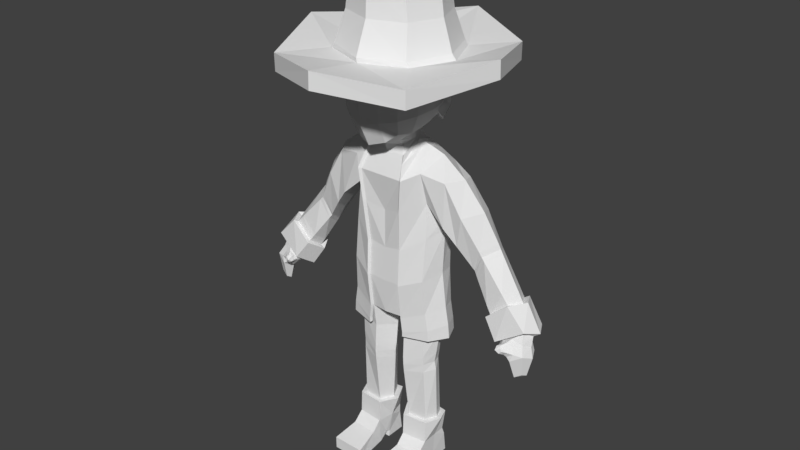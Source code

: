 # Source: tutoralman.blend  (saved by Blender 2.77.0; exported with 4.5.12 LTS)
import bpy
from mathutils import Matrix  # noqa: F401  (used for matrix-valued properties, if any)

bpy.ops.wm.read_factory_settings(use_empty=True)
scene = bpy.context.scene
scene.name = 'Scene'

# ---- collections
col_collection_1 = bpy.data.collections.new('Collection 1'); scene.collection.children.link(col_collection_1)

# ---- world
world_world = bpy.data.worlds.new('World'); scene.world = world_world
world_world.color = (0.05088, 0.05088, 0.05088)
world_world.use_sun_shadow = False
world_world.sun_shadow_jitter_overblur = 0.0
world_world.cycles.sampling_method = 'MANUAL'

# ---- meshes
me_cube_001 = bpy.data.meshes.new('Cube.001')
me_cube_001.from_pydata([(0.5057, 1.255, 12.98), (1.197, 0.54, 12.98), (1.212, -0.6626, 13.08), (0.5204, -1.492, 13.15), (0.5349, -0.6229, 13.79), (0.5202, 0.6434, 13.69), (0.5434, 1.211, 12.4), (1.294, -0.03257, 13.04), (1.276, -0.7228, 12.44), (1.449, 0.3817, 12.4), (0.5301, -1.626, 12.88), (0.5688, 0.003224, 13.78), (0.4717, 1.12, 13.45), (0.9313, 0.9906, 12.94), (0.9494, 0.58, 13.45), (0.9712, -0.5955, 13.56), (0.9531, -1.199, 13.12), (0.4937, -1.15, 13.61), (1.451, -0.05454, 12.42), (0.9971, 0.9462, 12.4), (1.034, -0.005722, 13.54), (1.063, -1.308, 12.55), (0.8227, -1.0, 13.46), (0.7985, 0.9249, 13.3), (0.5434, 1.211, 12.4), (1.409, 0.513, 12.25), (0.9971, 0.9462, 12.4), (0.5434, 1.186, 11.82), (1.386, 0.4877, 11.83), (0.9971, 0.9209, 11.82), (0.476, 1.051, 11.13), (1.246, 0.353, 11.43), (0.8623, 0.7862, 11.18), (-0.5047, 1.255, 12.98), (-1.196, 0.54, 12.98), (-1.211, -0.6626, 13.08), (-0.5193, -1.492, 13.15), (-0.5338, -0.6229, 13.79), (-0.5192, 0.6434, 13.69), (0.0005431, 1.426, 13.05), (-0.5423, 1.211, 12.4), (-1.293, -0.03257, 13.04), (-1.275, -0.7228, 12.44), (-1.448, 0.3817, 12.4), (0.0005431, -1.663, 13.19), (-0.4546, -1.626, 12.63), (-0.5677, 0.003224, 13.78), (0.0005431, 0.7186, 13.83), (0.0005431, -0.6976, 13.88), (-0.4707, 1.12, 13.45), (-0.9302, 0.9906, 12.94), (-0.9483, 0.58, 13.45), (-0.9701, -0.5955, 13.56), (-0.952, -1.199, 13.12), (-0.4926, -1.15, 13.61), (0.0005431, 1.393, 12.4), (-1.45, -0.05454, 12.42), (0.007311, -1.81, 12.65), (0.0005431, 0.003223, 13.9), (0.0005431, 1.257, 13.57), (-0.996, 0.9462, 12.4), (-1.033, -0.005722, 13.54), (-1.035, -1.308, 12.59), (0.0005431, -1.286, 13.68), (-0.8216, -1.0, 13.46), (-0.7974, 0.9249, 13.3), (-0.5423, 1.211, 12.4), (-1.408, 0.513, 12.25), (0.0005431, 1.393, 12.4), (-0.996, 0.9462, 12.4), (-0.5423, 1.186, 11.82), (-1.385, 0.4877, 11.83), (0.0005431, 1.367, 11.82), (-0.996, 0.9209, 11.82), (-0.4749, 1.051, 11.13), (-1.245, 0.353, 11.43), (0.0005431, 1.233, 11.25), (-0.8613, 0.7862, 11.18), (0.7185, 1.123, 12.96), (0.7367, -1.346, 13.13), (0.753, -0.6092, 13.68), (0.7348, 0.6117, 13.57), (0.7702, 1.079, 12.4), (0.8797, -1.467, 12.6), (0.8015, -0.001249, 13.66), (0.6351, 1.022, 13.37), (0.6582, -1.075, 13.54), (0.7702, 1.079, 12.4), (0.7702, 1.054, 11.82), (0.6692, 0.9188, 11.16), (-0.7174, 1.123, 12.96), (-0.7356, -1.346, 13.13), (-0.7519, -0.6092, 13.68), (-0.7337, 0.6117, 13.57), (-0.7691, 1.079, 12.4), (-0.7737, -1.467, 12.72), (-0.8004, -0.001249, 13.66), (-0.634, 1.022, 13.37), (-0.6571, -1.075, 13.54), (-0.7691, 1.079, 12.4), (-0.7691, 1.054, 11.82), (-0.6681, 0.9188, 11.16), (-0.2521, 1.34, 13.01), (-0.2594, -1.578, 13.17), (-0.2666, -0.6603, 13.84), (-0.2593, 0.681, 13.76), (-0.2709, 1.302, 12.4), (-0.1678, -1.718, 12.82), (-0.2836, 0.003224, 13.84), (-0.2351, 1.188, 13.51), (-0.246, -1.218, 13.65), (-0.2709, 1.302, 12.4), (-0.2709, 1.277, 11.82), (-0.2372, 1.142, 11.19), (1.082, -0.9311, 13.1), (0.5143, -0.8863, 13.7), (1.139, -1.015, 12.45), (0.0005431, -0.9917, 13.78), (0.897, -0.7978, 13.51), (-1.081, -0.9311, 13.1), (-0.5132, -0.8863, 13.7), (-1.138, -1.015, 12.45), (-0.8959, -0.7978, 13.51), (0.7056, -0.8421, 13.61), (-0.7045, -0.8421, 13.61), (-0.2563, -0.939, 13.74), (0.9818, -0.5385, 12.54), (1.115, 0.3159, 12.51), (0.4047, -1.237, 12.87), (1.117, -0.02159, 12.52), (0.8172, -0.991, 12.62), (1.084, 0.4174, 12.39), (1.067, 0.3979, 12.06), (0.3628, 0.8339, 11.53), (0.9581, 0.2936, 11.76), (0.6617, 0.6287, 11.56), (-0.9917, -0.5385, 12.54), (-1.125, 0.3159, 12.51), (-0.357, -1.237, 12.68), (-1.127, -0.02159, 12.52), (0.0002606, -1.38, 12.7), (-0.8062, -0.991, 12.65), (-1.094, 0.4174, 12.39), (-1.077, 0.3979, 12.06), (-0.3728, 0.8339, 11.53), (-0.9681, 0.2936, 11.76), (-0.004975, 0.9741, 11.62), (-0.6716, 0.6287, 11.56), (0.6751, -1.114, 12.66), (0.5122, 0.7313, 11.54), (-0.6039, -1.114, 12.76), (-0.5222, 0.7313, 11.54), (-0.1352, -1.308, 12.83), (-0.1889, 0.904, 11.57), (0.8759, -0.7648, 12.55), (-0.8859, -0.7648, 12.55), (0.0, 3.536, 13.12), (0.0, -3.55, 13.03), (2.256, -2.505, 12.75), (3.302, -0.003348, 13.1), (2.26, 2.497, 12.75), (0.0, 3.538, 13.63), (0.0, -3.537, 13.55), (2.261, -2.51, 13.28), (3.288, -0.003348, 13.63), (2.258, 2.505, 13.28), (0.0, 1.755, 13.29), (0.0, -1.754, 13.29), (1.356, -1.232, 13.3), (1.901, -0.003348, 13.3), (1.354, 1.229, 13.3), (0.0, 1.123, 15.61), (0.0, -1.13, 15.61), (0.7984, -0.8018, 15.62), (1.129, -0.003348, 15.62), (0.7984, 0.7951, 15.62), (0.0, 1.763, 13.43), (1.245, 1.255, 13.44), (1.245, -1.262, 13.44), (1.762, -0.003348, 13.46), (0.0, -1.77, 13.43), (0.0, 1.32, 15.33), (0.9396, 0.9387, 15.34), (0.9396, -0.9454, 15.34), (1.33, -0.003348, 15.34), (0.0, -1.326, 15.33), (0.0, 0.8552, 15.71), (0.0, -0.8619, 15.71), (0.6072, -0.6106, 15.71), (0.8588, -0.003348, 15.71), (0.6072, 0.6039, 15.71), (0.0, 0.4365, 15.8), (0.0, -0.4432, 15.8), (0.311, -0.3144, 15.8), (0.4398, -0.003348, 15.8), (0.311, 0.3077, 15.8), (1.076, 1.06, 12.83), (1.4, -0.003348, 13.04), (0.0, -1.52, 13.01), (0.0, 1.509, 12.84), (1.071, -1.072, 12.83), (0.0, 1.042, 14.18), (0.0, -1.051, 14.18), (0.7141, -0.7413, 14.17), (1.011, -0.003348, 14.17), (0.7148, 0.7334, 14.17), (1.47, -0.003348, 14.37), (0.0, -1.384, 14.37), (0.0, 1.377, 14.37), (1.064, 0.9782, 14.37), (1.064, -0.9849, 14.37), (0.4981, 1.241, 12.98), (0.4981, 1.124, 11.85), (1.18, 0.5363, 12.98), (1.194, -0.6493, 13.09), (1.166, -0.6607, 11.77), (1.166, 0.4855, 11.88), (0.5125, -1.467, 13.16), (0.4981, -1.5, 11.64), (0.4981, 0.5446, 11.16), (0.4981, -0.6436, 10.89), (0.5268, -0.6101, 13.78), (0.5124, 0.6383, 13.69), (0.0, 1.41, 13.06), (0.5351, 1.198, 12.41), (0.0, 1.259, 11.78), (1.275, -0.02813, 13.05), (1.258, -0.7086, 12.46), (1.25, -0.04421, 11.83), (1.254, 0.5097, 12.42), (0.0, -1.636, 13.2), (0.0, -1.68, 11.56), (0.5388, -1.599, 12.48), (0.0, 0.616, 10.98), (0.5351, -0.02094, 11.05), (0.0, -0.728, 10.72), (0.5602, 0.007151, 13.78), (0.0, 0.7124, 13.82), (0.0, -0.6838, 13.88), (0.4645, 1.108, 13.45), (0.9176, 0.9806, 12.95), (0.914, 0.8925, 11.89), (0.461, 0.9102, 11.4), (0.9354, 0.5758, 13.45), (0.9569, -0.5831, 13.56), (0.939, -1.179, 13.12), (0.914, -1.201, 11.71), (0.914, -0.6057, 11.19), (0.914, 0.487, 11.43), (0.4862, -1.13, 13.61), (0.461, -1.179, 10.99), (0.0, 1.377, 12.41), (1.347, -0.04979, 12.43), (0.0, -1.781, 12.47), (0.0, 0.00715, 13.89), (0.0, 1.243, 13.57), (0.9824, 0.9368, 12.41), (0.0, 1.002, 11.26), (1.019, -0.001669, 13.54), (0.9878, -1.285, 12.48), (0.9815, -0.03029, 11.33), (0.0, -1.264, 13.68), (0.0, -1.33, 10.85), (0.7771, -1.015, 11.25), (0.8106, -0.982, 13.46), (0.7771, 0.7937, 11.55), (0.7866, 0.9158, 13.3), (1.348, 0.5864, 5.611), (0.0, -0.6664, 5.281), (1.197, -0.2136, 1.596), (1.24, 0.4578, 1.596), (0.5927, -0.2737, 1.596), (0.5839, 0.5574, 1.596), (0.5466, 0.5332, 3.548), (0.5551, -0.5146, 3.549), (1.148, -0.3002, 3.662), (1.233, 0.3328, 3.678), (0.5414, -0.4811, 4.499), (1.287, 0.4283, 4.793), (0.5319, 0.6654, 4.495), (1.193, -0.2941, 4.756), (1.545, 0.1153, 5.688), (0.0, 0.168, 5.155), (0.1637, 0.1669, 5.091), (1.349, 0.1592, 1.596), (0.3656, 0.1346, 1.596), (1.321, 0.039, 3.697), (0.1824, 0.002031, 3.5), (0.1637, 0.09367, 4.398), (1.483, 0.07838, 4.846), (1.306, -0.3372, 1.596), (1.364, 0.5709, 1.596), (0.4885, -0.4185, 1.596), (0.4767, 0.7057, 1.596), (1.512, 0.167, 1.596), (0.1814, 0.1338, 1.596), (1.306, -0.3705, 0.8948), (1.279, 0.5408, 0.8948), (0.4885, -0.4453, 0.8948), (1.287, 0.137, 0.8948), (0.406, 0.1038, 0.8948), (0.4885, -0.7326, 0.6013), (1.306, -0.692, 0.6013), (0.3787, -1.51, 0.3984), (1.416, -1.488, 0.3985), (0.3787, -1.504, 0.005837), (1.416, -1.487, 0.006269), (0.4549, -0.4118, 0.08989), (1.34, -0.4055, 0.06845), (0.4885, -0.07875, 0.2747), (1.306, -0.07798, 0.2523), (0.4885, 0.0621, 0.2072), (1.306, 0.04231, 0.1969), (0.4885, 0.02508, 0.003318), (1.306, 0.0102, 0.003862), (0.4885, 0.671, 0.006888), (1.306, 0.6853, 0.007946), (0.4885, 0.5826, 0.6691), (1.306, 0.6047, 0.672), (0.5618, 0.6756, 0.8948), (4.41, 0.08275, 5.274), (4.706, 0.1795, 5.466), (4.85, -0.1152, 5.389), (4.712, -0.4262, 5.508), (4.376, -0.5551, 5.314), (4.244, -0.2573, 5.158), (4.466, -0.0864, 4.72), (4.659, -0.04043, 4.848), (4.727, -0.1805, 4.812), (4.662, -0.3284, 4.868), (4.45, -0.3897, 4.738), (4.387, -0.2481, 4.664), (4.724, -0.01491, 5.658), (4.581, 0.2239, 5.735), (4.007, -0.4477, 5.692), (4.587, -0.267, 5.777), (4.225, 0.1455, 5.499), (4.059, -0.1301, 5.383), (3.984, -0.3404, 5.715), (4.272, -0.3328, 5.894), (3.828, -0.2376, 5.563), (4.255, -0.5246, 5.399), (4.45, -0.5067, 5.538), (4.121, -0.4016, 5.292), (3.97, -0.6048, 5.699), (4.369, -0.408, 5.719), (3.982, -0.3075, 5.429), (4.174, -0.4535, 5.793), (3.895, -0.3895, 5.585), (4.185, -0.571, 5.474), (4.312, -0.5697, 5.569), (4.081, -0.5015, 5.396), (4.249, -0.5184, 5.689), (3.981, -0.4489, 5.489), (4.081, -0.6128, 5.731), (3.934, -0.5798, 5.615), (4.104, -0.698, 5.532), (4.163, -0.6785, 5.606), (4.027, -0.6408, 5.495), (4.0, -0.7394, 5.633), (4.137, -0.6657, 5.686), (3.95, -0.6172, 5.547), (0.4355, -0.3899, 10.69), (0.0, -0.6242, 10.69), (0.0, 0.5559, 10.87), (0.4293, 0.4177, 10.88), (0.5641, 0.02206, 10.8), (0.5711, -0.5672, 10.45), (0.0, -0.5672, 10.45), (0.5688, 0.0777, 10.67), (0.536, 0.58, 3.801), (1.166, -0.3058, 3.961), (0.545, -0.5159, 3.804), (1.256, 0.3652, 3.984), (0.1641, 0.0273, 3.738), (1.371, 0.04937, 4.013), (0.5477, 0.5416, 3.289), (1.158, -0.2932, 3.388), (0.5564, -0.4877, 3.291), (1.239, 0.3535, 3.402), (1.369, 0.0552, 3.419), (0.2003, 0.01958, 3.248), (0.5366, -0.5886, 5.271), (4.511, 0.3546, 6.045), (1.245, -0.3715, 5.566), (0.0, 0.6141, 10.5), (3.945, -0.277, 5.746), (0.0, 1.0, 5.296), (0.5264, 0.9053, 5.279), (4.519, -0.1661, 6.099), (3.775, -0.02087, 5.545), (4.696, 0.1013, 5.945), (0.5711, 0.5651, 10.51), (3.989, 0.2715, 5.695), (0.0, -0.673, 7.454), (0.0, -0.7169, 6.359), (0.0, -0.673, 8.654), (0.0, -0.8652, 9.812), (0.0, -0.6664, 5.281), (1.545, 0.1153, 5.688), (1.348, 0.5864, 5.611), (0.0, -0.6981, 10.17), (0.5711, -0.5672, 10.45), (0.0, -0.5672, 10.45), (0.5688, 0.0777, 10.67), (0.5344, -0.673, 7.537), (0.5344, -0.7169, 6.401), (0.5366, -0.5886, 5.271), (3.989, 0.2715, 5.695), (0.6935, -0.8652, 9.812), (0.6249, -0.6981, 10.17), (0.5897, -0.8015, 8.82), (1.245, -0.3715, 5.566), (0.5264, 0.9053, 5.279), (0.0, 1.0, 5.296), (4.511, 0.3546, 6.045), (4.696, 0.1013, 5.945), (4.519, -0.1661, 6.099), (3.945, -0.277, 5.746), (3.775, -0.02087, 5.545), (0.0, 0.6141, 10.5), (0.5711, 0.5651, 10.51), (1.644, 0.1083, 5.697), (1.42, 0.6545, 5.612), (0.6262, 0.07592, 10.75), (0.6348, -0.6055, 10.51), (0.5886, -0.7565, 7.542), (0.578, -0.8064, 6.396), (0.7216, 1.096, 7.451), (0.7219, 1.095, 6.357), (0.5778, -0.6787, 5.261), (0.0, 1.052, 7.451), (0.0, 1.1, 6.358), (0.0, 1.225, 9.028), (0.0, 1.082, 10.19), (2.906, 0.8872, 7.257), (2.823, 0.9301, 7.391), (2.465, 0.3347, 7.618), (2.786, 0.4185, 7.124), (1.363, 0.6464, 8.069), (1.362, 0.6476, 6.729), (1.537, 0.1502, 8.181), (1.265, -0.3935, 7.978), (1.257, -0.5267, 6.67), (1.503, 0.1092, 6.804), (1.371, 0.9974, 9.126), (1.304, 0.8513, 10.05), (1.447, 0.172, 10.47), (1.153, -0.521, 10.04), (1.227, -0.3096, 9.077), (1.583, 0.2272, 8.649), (2.189, 0.1575, 9.927), (1.842, -0.3619, 8.514), (2.928, -0.1226, 8.048), (2.994, -0.09519, 7.912), (3.407, 0.3558, 7.931), (3.304, 0.3775, 8.073), (2.795, -0.03447, 7.247), (2.713, -0.003739, 7.356), (2.993, 0.815, 8.026), (3.064, 0.8156, 7.887), (2.835, 0.4384, 7.05), (2.802, 0.2599, 9.075), (1.873, -0.3746, 9.901), (1.988, 0.663, 9.802), (2.421, -0.3319, 8.979), (2.519, 0.8221, 8.911), (3.242, 0.3579, 8.219), (3.096, -0.1083, 7.8), (3.777, -0.1781, 7.046), (3.178, 0.7871, 7.754), (3.818, 0.6367, 6.979), (3.959, 0.3561, 5.652), (3.386, 0.6511, 6.513), (4.047, 0.2433, 7.05), (3.3, -0.1988, 6.548), (3.256, 0.209, 6.258), (2.663, -0.03952, 7.438), (0.6785, -0.7524, 10.23), (0.763, -0.933, 9.835), (0.6609, -0.8712, 8.817), (0.7154, 1.17, 9.027), (0.7135, 1.025, 10.19), (1.097, 0.08992, 10.65), (1.311, -0.4462, 5.563), (0.5506, 1.002, 5.274), (0.0, 1.099, 5.291), (4.569, 0.4315, 6.07), (4.776, 0.1055, 6.004), (4.572, -0.2345, 6.149), (3.901, -0.3655, 5.733), (3.692, -0.02168, 5.49), (2.229, -0.2198, 8.024), (2.348, 0.9584, 8.066), (1.947, 0.9467, 8.604), (1.986, 0.2309, 8.225), (0.0, 0.6829, 10.58), (0.5986, 0.6163, 10.6), (2.753, 0.9322, 7.484), (2.896, 0.404, 6.935), (0.6444, 0.7889, 10.43), (0.0, 0.8494, 10.42), (0.8334, 0.08333, 10.71), (1.645, 0.1228, 5.117), (1.44, 0.5939, 5.062), (0.6366, -0.6712, 4.796), (0.5969, -0.5811, 4.811), (0.0, 1.007, 4.902), (0.0, 1.107, 4.897), (1.333, -0.364, 5.028), (0.5875, 0.9128, 4.82), (0.6111, 1.009, 4.812), (1.512, 0.6619, 5.054), (1.398, -0.4387, 5.018), (1.744, 0.1158, 5.114), (1.686, 0.1297, 4.7), (1.474, 0.6008, 4.698), (0.6295, -0.6643, 4.642), (0.5948, -0.5742, 4.666), (0.0, 1.014, 4.909), (0.0, 1.114, 4.905), (1.362, -0.3571, 4.692), (0.588, 0.9197, 4.677), (0.6087, 1.016, 4.664), (1.542, 0.6689, 4.672), (1.422, -0.4318, 4.666), (1.781, 0.1227, 4.673), (3.548, 0.5677, 6.27), (4.002, -0.194, 6.792), (3.379, 0.1438, 6.041), (4.03, 0.5787, 6.722), (4.253, 0.2043, 6.755), (3.47, -0.2459, 6.318), (3.909, 0.4971, 5.58), (4.664, 0.5608, 6.112), (4.909, 0.1154, 6.103), (4.661, -0.347, 6.232), (3.832, -0.5154, 5.715), (3.554, -0.02559, 5.398), (4.068, -0.3299, 6.861), (3.243, 0.155, 5.946), (4.104, 0.7259, 6.741), (3.515, 0.7177, 6.207), (4.386, 0.2172, 6.853), (3.409, -0.3996, 6.304), (3.909, 0.4971, 5.58), (4.664, 0.5608, 6.112), (4.909, 0.1154, 6.103), (4.661, -0.347, 6.232), (3.832, -0.5154, 5.715), (3.554, -0.02559, 5.398), (4.068, -0.3299, 6.861), (3.243, 0.155, 5.946), (4.104, 0.7259, 6.741), (3.515, 0.7177, 6.207), (4.386, 0.2172, 6.853), (3.409, -0.3996, 6.304)], [], [(0, 6, 55, 39), (0, 39, 59, 12), (78, 85, 23, 13), (78, 13, 19, 82), (1, 7, 18, 9), (1, 9, 19, 13), (1, 13, 23, 14), (1, 14, 20, 7), (2, 8, 18, 7), (2, 7, 20, 15), (114, 118, 22, 16), (114, 16, 21, 116), (3, 44, 57, 10), (79, 83, 21, 16), (79, 16, 22, 86), (3, 17, 63, 44), (4, 11, 58, 48), (115, 117, 63, 17), (123, 86, 22, 118), (80, 15, 20, 84), (5, 47, 58, 11), (81, 84, 20, 14), (81, 14, 23, 85), (5, 12, 59, 47), (19, 9, 25, 26), (82, 19, 26, 87), (55, 6, 24, 68), (26, 25, 28, 29), (87, 26, 29, 88), (68, 24, 27, 72), (29, 28, 31, 32), (88, 29, 32, 89), (72, 27, 30, 76), (102, 39, 55, 106), (102, 109, 59, 39), (90, 50, 65, 97), (90, 94, 60, 50), (34, 43, 56, 41), (34, 50, 60, 43), (34, 51, 65, 50), (34, 41, 61, 51), (35, 41, 56, 42), (35, 52, 61, 41), (119, 53, 64, 122), (119, 121, 62, 53), (103, 107, 57, 44), (91, 53, 62, 95), (91, 98, 64, 53), (103, 44, 63, 110), (104, 48, 58, 108), (125, 110, 63, 117), (124, 122, 64, 98), (92, 96, 61, 52), (105, 108, 58, 47), (93, 51, 61, 96), (93, 97, 65, 51), (105, 47, 59, 109), (60, 69, 67, 43), (94, 99, 69, 60), (106, 111, 66, 40), (69, 73, 71, 67), (99, 100, 73, 69), (111, 112, 70, 66), (73, 77, 75, 71), (100, 101, 77, 73), (112, 113, 74, 70), (27, 88, 89, 30), (24, 87, 88, 27), (6, 82, 87, 24), (5, 81, 85, 12), (5, 11, 84, 81), (4, 80, 84, 11), (115, 17, 86, 123), (3, 79, 86, 17), (3, 10, 83, 79), (0, 78, 82, 6), (0, 12, 85, 78), (70, 74, 101, 100), (66, 70, 100, 99), (40, 66, 99, 94), (38, 49, 97, 93), (38, 93, 96, 46), (37, 46, 96, 92), (120, 124, 98, 54), (36, 54, 98, 91), (36, 91, 95, 45), (33, 40, 94, 90), (33, 90, 97, 49), (72, 76, 113, 112), (68, 72, 112, 111), (55, 68, 111, 106), (38, 105, 109, 49), (38, 46, 108, 105), (120, 54, 110, 125), (37, 104, 108, 46), (36, 103, 110, 54), (36, 45, 107, 103), (33, 49, 109, 102), (33, 102, 106, 40), (37, 120, 125, 104), (37, 92, 124, 120), (4, 115, 123, 80), (92, 52, 122, 124), (104, 125, 117, 48), (35, 42, 121, 119), (35, 119, 122, 52), (80, 123, 118, 15), (4, 48, 117, 115), (2, 114, 116, 8), (2, 15, 118, 114), (45, 138, 152, 107), (74, 144, 151, 101), (62, 141, 150, 95), (113, 153, 144, 74), (30, 133, 146, 76), (8, 126, 129, 18), (101, 151, 147, 77), (32, 135, 149, 89), (21, 130, 154, 116), (42, 136, 155, 121), (77, 147, 145, 75), (31, 134, 135, 32), (18, 129, 127, 9), (9, 127, 131, 25), (75, 145, 143, 71), (28, 132, 134, 31), (107, 152, 140, 57), (89, 149, 133, 30), (67, 142, 137, 43), (57, 140, 128, 10), (95, 150, 138, 45), (83, 148, 130, 21), (56, 139, 136, 42), (121, 155, 141, 62), (76, 146, 153, 113), (25, 131, 132, 28), (116, 154, 126, 8), (43, 137, 139, 56), (71, 143, 142, 67), (10, 128, 148, 83), (160, 165, 164, 159), (158, 163, 162, 157), (156, 161, 165, 160), (159, 164, 163, 158), (161, 166, 170, 165), (164, 169, 168, 163), (165, 170, 169, 164), (163, 168, 167, 162), (181, 171, 175, 182), (184, 174, 173, 183), (182, 175, 174, 184), (183, 173, 172, 185), (168, 178, 180, 167), (170, 177, 179, 169), (169, 179, 178, 168), (166, 176, 177, 170), (210, 183, 185, 207), (209, 182, 184, 206), (206, 184, 183, 210), (208, 181, 182, 209), (175, 190, 189, 174), (173, 188, 187, 172), (171, 186, 190, 175), (174, 189, 188, 173), (188, 193, 192, 187), (186, 191, 195, 190), (189, 194, 193, 188), (190, 195, 194, 189), (193, 194, 195, 191, 192), (159, 197, 196, 160), (157, 198, 200, 158), (160, 196, 199, 156), (158, 200, 197, 159), (197, 204, 205, 196), (198, 202, 203, 200), (196, 205, 201, 199), (200, 203, 204, 197), (203, 202, 201, 205, 204), (176, 208, 209, 177), (179, 206, 210, 178), (177, 209, 206, 179), (178, 210, 207, 180), (211, 224, 251, 223), (211, 223, 255, 239), (211, 239, 266, 240), (211, 240, 256, 224), (212, 225, 251, 224), (212, 224, 256, 241), (212, 241, 265, 242), (212, 242, 257, 225), (213, 226, 252, 229), (213, 229, 256, 240), (213, 240, 266, 243), (213, 243, 258, 226), (214, 227, 252, 226), (214, 226, 258, 244), (214, 244, 264, 245), (214, 245, 259, 227), (215, 228, 252, 227), (215, 227, 259, 246), (215, 246, 263, 247), (215, 247, 260, 228), (216, 229, 252, 228), (216, 228, 260, 248), (216, 248, 265, 241), (216, 241, 256, 229), (217, 230, 253, 232), (217, 232, 259, 245), (217, 245, 264, 249), (217, 249, 261, 230), (218, 232, 253, 231), (218, 231, 262, 250), (218, 250, 263, 246), (218, 246, 259, 232), (219, 233, 257, 242), (219, 242, 265, 248), (219, 248, 260, 234), (220, 234, 260, 247), (220, 247, 263, 250), (220, 250, 262, 235), (221, 236, 254, 238), (221, 238, 261, 249), (221, 249, 264, 244), (221, 244, 258, 236), (222, 237, 254, 236), (222, 236, 258, 243), (222, 243, 266, 239), (222, 239, 255, 237), (369, 392, 365, 366), (381, 376, 272, 285), (282, 387, 388, 283), (285, 272, 293, 295), (380, 377, 269, 284), (376, 379, 270, 272), (377, 378, 271, 269), (371, 372, 274, 275), (370, 373, 276, 273), (375, 371, 275, 286), (374, 370, 273, 287), (283, 388, 279, 288), (281, 384, 280, 289), (388, 267, 278, 279), (384, 382, 277, 280), (267, 281, 289, 278), (382, 283, 288, 277), (372, 374, 287, 274), (373, 375, 286, 276), (379, 380, 284, 270), (271, 285, 295, 292), (268, 282, 283, 382), (378, 381, 285, 271), (392, 385, 364, 365), (269, 271, 292, 290), (272, 270, 291, 293), (284, 269, 290, 294), (270, 284, 294, 291), (290, 292, 298, 296), (294, 290, 296, 299), (293, 291, 297, 319), (295, 293, 319, 300), (291, 294, 299, 297), (292, 295, 300, 298), (296, 298, 301, 302), (302, 301, 303, 304), (304, 303, 305, 306), (306, 305, 307, 308), (308, 307, 309, 310), (310, 309, 311, 312), (312, 311, 313, 314), (314, 313, 315, 316), (316, 315, 317, 318), (318, 317, 319, 297), (304, 306, 308, 302), (302, 308, 310, 296), (296, 310, 312, 299), (299, 312, 318, 297), (314, 316, 318, 312), (301, 307, 305, 303), (298, 309, 307, 301), (300, 311, 309, 298), (317, 311, 300, 319), (311, 317, 315, 313), (390, 337, 346, 340), (333, 332, 322, 321), (322, 323, 329, 328), (324, 325, 331, 330), (336, 333, 321, 320), (337, 336, 320, 325), (324, 323, 342, 341), (332, 335, 323, 322), (331, 326, 327, 328), (330, 331, 328, 329), (321, 322, 328, 327), (323, 324, 330, 329), (320, 321, 327, 326), (325, 320, 326, 331), (391, 389, 335, 332), (389, 386, 338, 339), (390, 393, 336, 337), (393, 383, 333, 336), (383, 391, 332, 333), (325, 324, 341, 343), (343, 341, 349, 351), (345, 339, 347, 352), (346, 343, 351, 353), (339, 338, 334, 347), (386, 390, 340, 338), (335, 389, 339, 345), (337, 325, 343, 346), (323, 335, 345, 342), (353, 351, 358, 361), (347, 334, 344, 354), (349, 350, 357, 356), (348, 353, 361, 355), (338, 340, 348, 334), (342, 345, 352, 350), (340, 346, 353, 348), (341, 342, 350, 349), (360, 359, 356, 357), (359, 361, 358, 356), (344, 355, 361, 359), (354, 344, 359, 360), (352, 347, 354, 360), (351, 349, 356, 358), (334, 348, 355, 344), (350, 352, 360, 357), (367, 369, 366, 362), (368, 367, 362, 363), (235, 363, 362, 220), (220, 362, 366, 234), (234, 366, 365, 219), (219, 365, 364, 233), (278, 289, 375, 373), (277, 288, 374, 372), (288, 279, 370, 374), (289, 280, 371, 375), (279, 278, 373, 370), (280, 277, 372, 371), (274, 287, 381, 378), (276, 286, 380, 379), (275, 274, 378, 377), (273, 276, 379, 376), (286, 275, 377, 380), (287, 273, 376, 381), (385, 392, 421, 420), (281, 267, 400, 399), (393, 390, 419, 408), (391, 383, 415, 416), (390, 386, 418, 419), (267, 388, 413, 400), (369, 367, 402, 404), (386, 389, 417, 418), (268, 382, 407, 398), (367, 368, 403, 402), (389, 391, 416, 417), (388, 387, 414, 413), (383, 393, 408, 415), (382, 384, 412, 407), (384, 281, 399, 412), (392, 369, 404, 421), (405, 394, 395, 406), (394, 405, 411, 396), (396, 411, 409, 397), (406, 395, 398, 407), (401, 410, 402, 403), (406, 407, 430, 427), (408, 419, 491, 472), (421, 404, 424, 497), (416, 415, 487, 488), (405, 406, 427, 426), (420, 421, 497, 496), (484, 430, 505, 513), (419, 418, 490, 491), (404, 402, 425, 424), (411, 405, 426, 480), (418, 417, 489, 490), (402, 410, 478, 425), (430, 407, 506, 505), (417, 416, 488, 489), (413, 414, 507, 510), (415, 408, 472, 487), (410, 409, 479, 478), (399, 400, 504, 503), (409, 411, 480, 479), (412, 399, 503, 509), (397, 409, 410, 401), (500, 501, 496, 497), (478, 502, 424, 425), (481, 433, 434, 482), (428, 431, 433, 481), (431, 428, 429, 432), (432, 429, 485, 486), (438, 498, 436, 461), (452, 495, 437, 492), (495, 494, 493, 437), (461, 436, 435, 499), (437, 493, 498, 438), (502, 500, 497, 424), (428, 439, 440, 429), (441, 442, 443, 444), (443, 427, 430, 484), (480, 449, 448, 479), (488, 487, 534, 535), (441, 439, 445, 450), (426, 442, 449, 480), (439, 428, 481, 445), (445, 481, 482, 446), (447, 446, 482, 483), (442, 426, 427, 443), (429, 440, 423, 485), (444, 443, 484, 422), (440, 444, 422, 423), (448, 447, 483, 479), (442, 441, 450, 449), (531, 528, 539, 543), (439, 441, 444, 440), (487, 472, 533, 534), (530, 531, 543, 541), (491, 490, 537, 538), (527, 530, 541, 542), (459, 467, 456, 460), (453, 477, 458, 454), (498, 459, 460, 436), (467, 453, 454, 456), (477, 438, 461, 458), (449, 450, 495, 452), (447, 448, 463, 451), (445, 446, 464, 494), (450, 445, 494, 495), (448, 449, 452, 463), (446, 447, 451, 464), (451, 463, 465, 462), (494, 464, 466, 493), (463, 452, 492, 465), (464, 451, 462, 466), (470, 455, 474, 471), (468, 457, 475, 469), (499, 435, 473, 476), (435, 470, 471, 473), (455, 468, 469, 474), (457, 499, 476, 475), (458, 461, 499, 457), (456, 454, 468, 455), (436, 460, 470, 435), (454, 458, 457, 468), (460, 456, 455, 470), (492, 437, 438, 477), (462, 465, 453, 467), (493, 466, 459, 498), (465, 492, 477, 453), (466, 462, 467, 459), (483, 482, 500, 502), (479, 483, 502, 478), (482, 434, 501, 500), (513, 505, 517, 525), (504, 510, 522, 516), (514, 513, 525, 526), (505, 506, 518, 517), (512, 514, 526, 524), (486, 485, 511, 508), (422, 484, 513, 514), (400, 413, 510, 504), (485, 423, 512, 511), (423, 422, 514, 512), (407, 412, 509, 506), (516, 522, 523, 524), (522, 519, 520, 523), (518, 521, 525, 517), (515, 516, 524, 526), (521, 515, 526, 525), (509, 503, 515, 521), (508, 511, 523, 520), (506, 509, 521, 518), (503, 504, 516, 515), (511, 512, 524, 523), (510, 507, 519, 522), (471, 474, 531, 530), (469, 475, 532, 528), (476, 473, 527, 529), (473, 471, 530, 527), (474, 469, 528, 531), (475, 476, 529, 532), (541, 543, 555, 553), (533, 538, 550, 545), (542, 541, 553, 554), (536, 535, 547, 548), (535, 534, 546, 547), (540, 542, 554, 552), (528, 532, 544, 539), (489, 488, 535, 536), (532, 529, 540, 544), (472, 491, 538, 533), (529, 527, 542, 540), (490, 489, 536, 537), (556, 552, 550, 549), (555, 551, 548, 547), (554, 553, 546, 545), (552, 554, 545, 550), (551, 556, 549, 548), (553, 555, 547, 546), (537, 536, 548, 549), (543, 539, 551, 555), (539, 544, 556, 551), (538, 537, 549, 550), (544, 540, 552, 556), (534, 533, 545, 546)])
_uv = me_cube_001.uv_layers.new(name='UVMap')
_uv.uv.foreach_set('vector', [0.5658, 0.1285, 0.5891, 0.1229, 0.591, 0.1448, 0.5659, 0.1461, 0.5658, 0.1285, 0.5659, 0.1461, 0.5504, 0.1462, 0.5502, 0.1324, 0.5637, 0.1194, 0.5497, 0.1259, 0.5488, 0.1189, 0.5607, 0.1098, 0.5637, 0.1194, 0.5607, 0.1098, 0.5833, 0.09555, 0.5866, 0.1096, 0.5451, 0.09161, 0.5177, 0.08261, 0.5241, 0.04242, 0.56, 0.04727, 0.5451, 0.09161, 0.56, 0.04727, 0.5833, 0.09555, 0.5607, 0.1098, 0.5451, 0.09161, 0.5607, 0.1098, 0.5488, 0.1189, 0.5355, 0.1131, 0.5451, 0.09161, 0.5355, 0.1131, 0.514, 0.1076, 0.5177, 0.08261, 0.4862, 0.08576, 0.4737, 0.04872, 0.5241, 0.04242, 0.5177, 0.08261, 0.4862, 0.08576, 0.5177, 0.08261, 0.514, 0.1076, 0.4913, 0.1092, 0.4724, 0.0913, 0.4824, 0.1103, 0.4732, 0.1121, 0.4595, 0.099, 0.4724, 0.0913, 0.4595, 0.099, 0.4426, 0.07431, 0.4538, 0.05894, 0.4429, 0.1203, 0.439, 0.1488, 0.4124, 0.1455, 0.4226, 0.1131, 0.4505, 0.109, 0.434, 0.0851, 0.4426, 0.07431, 0.4595, 0.099, 0.4505, 0.109, 0.4595, 0.099, 0.4732, 0.1121, 0.4706, 0.12, 0.4429, 0.1203, 0.4686, 0.1279, 0.4645, 0.1473, 0.439, 0.1488, 0.4899, 0.1276, 0.5123, 0.1269, 0.5115, 0.1469, 0.4874, 0.1471, 0.4795, 0.1275, 0.4762, 0.1472, 0.4645, 0.1473, 0.4686, 0.1279, 0.4807, 0.119, 0.4706, 0.12, 0.4732, 0.1121, 0.4824, 0.1103, 0.4904, 0.1185, 0.4913, 0.1092, 0.514, 0.1076, 0.513, 0.1176, 0.5336, 0.13, 0.5342, 0.1466, 0.5115, 0.1469, 0.5123, 0.1269, 0.5345, 0.1218, 0.513, 0.1176, 0.514, 0.1076, 0.5355, 0.1131, 0.5345, 0.1218, 0.5355, 0.1131, 0.5488, 0.1189, 0.5497, 0.1259, 0.5336, 0.13, 0.5502, 0.1324, 0.5504, 0.1462, 0.5342, 0.1466, 0.5833, 0.09555, 0.56, 0.04727, 0.5773, 0.05189, 0.5835, 0.0955, 0.5866, 0.1096, 0.5833, 0.09555, 0.5835, 0.0955, 0.5868, 0.1096, 0.591, 0.1448, 0.5891, 0.1229, 0.5894, 0.1228, 0.5913, 0.1448, 0.5835, 0.0955, 0.5773, 0.05189, 0.6119, 0.05734, 0.6124, 0.09014, 0.5868, 0.1096, 0.5835, 0.0955, 0.6124, 0.09014, 0.6149, 0.1043, 0.5913, 0.1448, 0.5894, 0.1228, 0.6169, 0.1178, 0.6188, 0.1456, 0.6124, 0.09014, 0.6119, 0.05734, 0.6331, 0.06367, 0.6463, 0.08752, 0.6149, 0.1043, 0.6124, 0.09014, 0.6463, 0.08752, 0.6512, 0.09962, 0.6188, 0.1456, 0.6169, 0.1178, 0.6536, 0.1128, 0.6559, 0.1467, 0.5666, 0.155, 0.5659, 0.1461, 0.591, 0.1448, 0.5908, 0.1583, 0.5666, 0.155, 0.5505, 0.1533, 0.5504, 0.1462, 0.5659, 0.1461, 0.5641, 0.1738, 0.5611, 0.1834, 0.5492, 0.1743, 0.55, 0.1673, 0.5641, 0.1738, 0.587, 0.1835, 0.5837, 0.1974, 0.5611, 0.1834, 0.5457, 0.2016, 0.5606, 0.2459, 0.5248, 0.2505, 0.5184, 0.2107, 0.5457, 0.2016, 0.5611, 0.1834, 0.5837, 0.1974, 0.5606, 0.2459, 0.5457, 0.2016, 0.5359, 0.1802, 0.5492, 0.1743, 0.5611, 0.1834, 0.5457, 0.2016, 0.5184, 0.2107, 0.5145, 0.1859, 0.5359, 0.1802, 0.4871, 0.2078, 0.5184, 0.2107, 0.5248, 0.2505, 0.4755, 0.244, 0.4871, 0.2078, 0.4919, 0.1846, 0.5145, 0.1859, 0.5184, 0.2107, 0.4734, 0.2024, 0.4605, 0.1948, 0.474, 0.182, 0.4831, 0.1837, 0.4734, 0.2024, 0.4566, 0.2342, 0.4447, 0.2181, 0.4605, 0.1948, 0.441, 0.1615, 0.4159, 0.1589, 0.4124, 0.1455, 0.439, 0.1488, 0.4522, 0.1851, 0.4605, 0.1948, 0.4447, 0.2181, 0.431, 0.2014, 0.4522, 0.1851, 0.4714, 0.1743, 0.474, 0.182, 0.4605, 0.1948, 0.441, 0.1615, 0.439, 0.1488, 0.4645, 0.1473, 0.4665, 0.157, 0.4887, 0.1567, 0.4874, 0.1471, 0.5115, 0.1469, 0.5118, 0.1566, 0.4779, 0.157, 0.4665, 0.157, 0.4645, 0.1473, 0.4762, 0.1472, 0.4813, 0.1751, 0.4831, 0.1837, 0.474, 0.182, 0.4714, 0.1743, 0.4909, 0.1754, 0.5134, 0.176, 0.5145, 0.1859, 0.4919, 0.1846, 0.5339, 0.1548, 0.5118, 0.1566, 0.5115, 0.1469, 0.5342, 0.1466, 0.5348, 0.1716, 0.5359, 0.1802, 0.5145, 0.1859, 0.5134, 0.176, 0.5348, 0.1716, 0.55, 0.1673, 0.5492, 0.1743, 0.5359, 0.1802, 0.5339, 0.1548, 0.5342, 0.1466, 0.5504, 0.1462, 0.5505, 0.1533, 0.5837, 0.1974, 0.584, 0.1975, 0.5779, 0.2413, 0.5606, 0.2459, 0.587, 0.1835, 0.5872, 0.1836, 0.584, 0.1975, 0.5837, 0.1974, 0.5908, 0.1583, 0.591, 0.1583, 0.5895, 0.1712, 0.5893, 0.1711, 0.584, 0.1975, 0.6129, 0.2028, 0.6126, 0.2358, 0.5779, 0.2413, 0.5872, 0.1836, 0.6152, 0.1886, 0.6129, 0.2028, 0.584, 0.1975, 0.591, 0.1583, 0.6186, 0.1602, 0.6171, 0.1751, 0.5895, 0.1712, 0.6129, 0.2028, 0.647, 0.2053, 0.634, 0.2293, 0.6126, 0.2358, 0.6152, 0.1886, 0.6517, 0.1932, 0.647, 0.2053, 0.6129, 0.2028, 0.6186, 0.1602, 0.6564, 0.1648, 0.654, 0.1803, 0.6171, 0.1751, 0.6169, 0.1178, 0.6149, 0.1043, 0.6512, 0.09962, 0.6536, 0.1128, 0.5894, 0.1228, 0.5868, 0.1096, 0.6149, 0.1043, 0.6169, 0.1178, 0.5891, 0.1229, 0.5866, 0.1096, 0.5868, 0.1096, 0.5894, 0.1228, 0.5336, 0.13, 0.5345, 0.1218, 0.5497, 0.1259, 0.5502, 0.1324, 0.5336, 0.13, 0.5123, 0.1269, 0.513, 0.1176, 0.5345, 0.1218, 0.4899, 0.1276, 0.4904, 0.1185, 0.513, 0.1176, 0.5123, 0.1269, 0.4795, 0.1275, 0.4686, 0.1279, 0.4706, 0.12, 0.4807, 0.119, 0.4429, 0.1203, 0.4505, 0.109, 0.4706, 0.12, 0.4686, 0.1279, 0.4429, 0.1203, 0.4226, 0.1131, 0.434, 0.0851, 0.4505, 0.109, 0.5658, 0.1285, 0.5637, 0.1194, 0.5866, 0.1096, 0.5891, 0.1229, 0.5658, 0.1285, 0.5502, 0.1324, 0.5497, 0.1259, 0.5637, 0.1194, 0.6171, 0.1751, 0.654, 0.1803, 0.6517, 0.1932, 0.6152, 0.1886, 0.5895, 0.1712, 0.6171, 0.1751, 0.6152, 0.1886, 0.5872, 0.1836, 0.5893, 0.1711, 0.5895, 0.1712, 0.5872, 0.1836, 0.587, 0.1835, 0.5339, 0.1634, 0.5504, 0.1608, 0.55, 0.1673, 0.5348, 0.1716, 0.5339, 0.1634, 0.5348, 0.1716, 0.5134, 0.176, 0.5125, 0.1667, 0.4903, 0.1664, 0.5125, 0.1667, 0.5134, 0.176, 0.4909, 0.1754, 0.48, 0.1668, 0.4813, 0.1751, 0.4714, 0.1743, 0.4692, 0.1668, 0.445, 0.1742, 0.4692, 0.1668, 0.4714, 0.1743, 0.4522, 0.1851, 0.445, 0.1742, 0.4522, 0.1851, 0.431, 0.2014, 0.4174, 0.1823, 0.5662, 0.1646, 0.5893, 0.1711, 0.587, 0.1835, 0.5641, 0.1738, 0.5662, 0.1646, 0.5641, 0.1738, 0.55, 0.1673, 0.5504, 0.1608, 0.6188, 0.1456, 0.6559, 0.1467, 0.6564, 0.1648, 0.6186, 0.1602, 0.5913, 0.1448, 0.6188, 0.1456, 0.6186, 0.1602, 0.591, 0.1583, 0.591, 0.1448, 0.5913, 0.1448, 0.591, 0.1583, 0.5908, 0.1583, 0.5339, 0.1634, 0.5339, 0.1548, 0.5505, 0.1533, 0.5504, 0.1608, 0.5339, 0.1634, 0.5125, 0.1667, 0.5118, 0.1566, 0.5339, 0.1548, 0.48, 0.1668, 0.4692, 0.1668, 0.4665, 0.157, 0.4779, 0.157, 0.4903, 0.1664, 0.4887, 0.1567, 0.5118, 0.1566, 0.5125, 0.1667, 0.445, 0.1742, 0.441, 0.1615, 0.4665, 0.157, 0.4692, 0.1668, 0.445, 0.1742, 0.4174, 0.1823, 0.4159, 0.1589, 0.441, 0.1615, 0.5662, 0.1646, 0.5504, 0.1608, 0.5505, 0.1533, 0.5666, 0.155, 0.5662, 0.1646, 0.5666, 0.155, 0.5908, 0.1583, 0.5893, 0.1711, 0.4903, 0.1664, 0.48, 0.1668, 0.4779, 0.157, 0.4887, 0.1567, 0.4903, 0.1664, 0.4909, 0.1754, 0.4813, 0.1751, 0.48, 0.1668, 0.4899, 0.1276, 0.4795, 0.1275, 0.4807, 0.119, 0.4904, 0.1185, 0.4909, 0.1754, 0.4919, 0.1846, 0.4831, 0.1837, 0.4813, 0.1751, 0.4887, 0.1567, 0.4779, 0.157, 0.4762, 0.1472, 0.4874, 0.1471, 0.4871, 0.2078, 0.4755, 0.244, 0.4566, 0.2342, 0.4734, 0.2024, 0.4871, 0.2078, 0.4734, 0.2024, 0.4831, 0.1837, 0.4919, 0.1846, 0.4904, 0.1185, 0.4807, 0.119, 0.4824, 0.1103, 0.4913, 0.1092, 0.4899, 0.1276, 0.4874, 0.1471, 0.4762, 0.1472, 0.4795, 0.1275, 0.4862, 0.08576, 0.4724, 0.0913, 0.4538, 0.05894, 0.4737, 0.04872, 0.4862, 0.08576, 0.4913, 0.1092, 0.4824, 0.1103, 0.4724, 0.0913, 0.4174, 0.1823, 0.388, 0.2001, 0.3761, 0.1699, 0.4159, 0.1589, 0.654, 0.1803, 0.6912, 0.1873, 0.6876, 0.2055, 0.6517, 0.1932, 0.4447, 0.2181, 0.4224, 0.2442, 0.4048, 0.2245, 0.431, 0.2014, 0.6564, 0.1648, 0.6954, 0.1666, 0.6912, 0.1873, 0.654, 0.1803, 0.6536, 0.1128, 0.692, 0.1046, 0.6958, 0.1471, 0.6559, 0.1467, 0.4737, 0.04872, 0.4686, 0.01514, 0.5234, 0.01178, 0.5241, 0.04242, 0.6517, 0.1932, 0.6876, 0.2055, 0.6819, 0.2234, 0.647, 0.2053, 0.6463, 0.08752, 0.6813, 0.06896, 0.6876, 0.08661, 0.6512, 0.09962, 0.4426, 0.07431, 0.4213, 0.04647, 0.4416, 0.02523, 0.4538, 0.05894, 0.4755, 0.244, 0.4708, 0.2758, 0.4448, 0.2655, 0.4566, 0.2342, 0.647, 0.2053, 0.6819, 0.2234, 0.644, 0.2605, 0.634, 0.2293, 0.6331, 0.06367, 0.6435, 0.03235, 0.6813, 0.06896, 0.6463, 0.08752, 0.5241, 0.04242, 0.5234, 0.01178, 0.5592, 0.01218, 0.56, 0.04727, 0.56, 0.04727, 0.5592, 0.01218, 0.575, 0.01464, 0.5773, 0.05189, 0.634, 0.2293, 0.644, 0.2605, 0.6082, 0.2693, 0.6126, 0.2358, 0.6119, 0.05734, 0.6082, 0.02323, 0.6435, 0.03235, 0.6331, 0.06367, 0.4159, 0.1589, 0.3761, 0.1699, 0.3774, 0.1485, 0.4124, 0.1455, 0.6512, 0.09962, 0.6876, 0.08661, 0.692, 0.1046, 0.6536, 0.1128, 0.5779, 0.2413, 0.575, 0.2774, 0.5593, 0.2797, 0.5606, 0.2459, 0.4124, 0.1455, 0.3774, 0.1485, 0.3884, 0.09791, 0.4226, 0.1131, 0.431, 0.2014, 0.4048, 0.2245, 0.388, 0.2001, 0.4174, 0.1823, 0.434, 0.0851, 0.4051, 0.06189, 0.4213, 0.04647, 0.4426, 0.07431, 0.5248, 0.2505, 0.524, 0.2797, 0.4708, 0.2758, 0.4755, 0.244, 0.4566, 0.2342, 0.4448, 0.2655, 0.4224, 0.2442, 0.4447, 0.2181, 0.6559, 0.1467, 0.6958, 0.1471, 0.6954, 0.1666, 0.6564, 0.1648, 0.5773, 0.05189, 0.575, 0.01464, 0.6082, 0.02323, 0.6119, 0.05734, 0.4538, 0.05894, 0.4416, 0.02523, 0.4686, 0.01514, 0.4737, 0.04872, 0.5606, 0.2459, 0.5593, 0.2797, 0.524, 0.2797, 0.5248, 0.2505, 0.6126, 0.2358, 0.6082, 0.2693, 0.575, 0.2774, 0.5779, 0.2413, 0.4226, 0.1131, 0.3884, 0.09791, 0.4051, 0.06189, 0.434, 0.0851, 0.03767, 0.4493, 0.06421, 0.4373, 0.1468, 0.5478, 0.1249, 0.568, 0.2358, 0.6643, 0.2493, 0.6386, 0.3869, 0.6765, 0.3748, 0.7062, 0.008933, 0.3059, 0.03908, 0.2954, 0.06421, 0.4373, 0.03767, 0.4493, 0.1249, 0.568, 0.1468, 0.5478, 0.2493, 0.6386, 0.2358, 0.6643, 0.03908, 0.2954, 0.1482, 0.3263, 0.1583, 0.4172, 0.06421, 0.4373, 0.1468, 0.5478, 0.2002, 0.4987, 0.2775, 0.5471, 0.2493, 0.6386, 0.06421, 0.4373, 0.1583, 0.4172, 0.2002, 0.4987, 0.1468, 0.5478, 0.2493, 0.6386, 0.2775, 0.5471, 0.3672, 0.5654, 0.3869, 0.6765, 0.2745, 0.3243, 0.293, 0.3298, 0.2878, 0.3723, 0.2725, 0.3748, 0.292, 0.4145, 0.3031, 0.4043, 0.3337, 0.4225, 0.3299, 0.4375, 0.2725, 0.3748, 0.2878, 0.3723, 0.3031, 0.4043, 0.292, 0.4145, 0.3299, 0.4375, 0.3337, 0.4225, 0.3763, 0.4208, 0.3804, 0.4397, 0.2775, 0.5471, 0.2871, 0.5398, 0.3692, 0.557, 0.3672, 0.5654, 0.1583, 0.4172, 0.1666, 0.4086, 0.2099, 0.4898, 0.2002, 0.4987, 0.2002, 0.4987, 0.2099, 0.4898, 0.2871, 0.5398, 0.2775, 0.5471, 0.1482, 0.3263, 0.1569, 0.3251, 0.1666, 0.4086, 0.1583, 0.4172, 0.3071, 0.4829, 0.3299, 0.4375, 0.3804, 0.4397, 0.3734, 0.4971, 0.2252, 0.3935, 0.2725, 0.3748, 0.292, 0.4145, 0.2568, 0.4468, 0.2568, 0.4468, 0.292, 0.4145, 0.3299, 0.4375, 0.3071, 0.4829, 0.2169, 0.3263, 0.2745, 0.3243, 0.2725, 0.3748, 0.2252, 0.3935, 0.2878, 0.3723, 0.3001, 0.3705, 0.312, 0.3962, 0.3031, 0.4043, 0.3337, 0.4225, 0.3366, 0.4104, 0.3695, 0.4068, 0.3763, 0.4208, 0.293, 0.3298, 0.3065, 0.3378, 0.3001, 0.3705, 0.2878, 0.3723, 0.3031, 0.4043, 0.312, 0.3962, 0.3366, 0.4104, 0.3337, 0.4225, 0.3366, 0.4104, 0.3396, 0.3909, 0.3565, 0.3866, 0.3695, 0.4068, 0.3065, 0.3378, 0.3256, 0.3522, 0.3202, 0.3687, 0.3001, 0.3705, 0.312, 0.3962, 0.3256, 0.3837, 0.3396, 0.3909, 0.3366, 0.4104, 0.3001, 0.3705, 0.3202, 0.3687, 0.3256, 0.3837, 0.312, 0.3962, 0.3396, 0.3909, 0.3256, 0.3837, 0.3202, 0.3687, 0.3256, 0.3522, 0.3565, 0.3866, 0.5175, 0.8955, 0.4738, 0.8948, 0.4674, 0.8678, 0.4993, 0.84, 0.4494, 0.9789, 0.445, 0.9347, 0.4671, 0.9215, 0.4967, 0.9511, 0.4993, 0.84, 0.4674, 0.8678, 0.4471, 0.8526, 0.4544, 0.8087, 0.4967, 0.9511, 0.4671, 0.9215, 0.4738, 0.8948, 0.5175, 0.8955, 0.4738, 0.8948, 0.4486, 0.8949, 0.4445, 0.8833, 0.4674, 0.8678, 0.445, 0.9347, 0.433, 0.9127, 0.4451, 0.9063, 0.4671, 0.9215, 0.4674, 0.8678, 0.4445, 0.8833, 0.433, 0.8763, 0.4471, 0.8526, 0.4671, 0.9215, 0.4451, 0.9063, 0.4486, 0.8949, 0.4738, 0.8948, 0.4451, 0.9063, 0.433, 0.9127, 0.433, 0.8763, 0.4445, 0.8833, 0.4486, 0.8949, 0.1569, 0.3251, 0.2169, 0.3263, 0.2252, 0.3935, 0.1666, 0.4086, 0.2099, 0.4898, 0.2568, 0.4468, 0.3071, 0.4829, 0.2871, 0.5398, 0.1666, 0.4086, 0.2252, 0.3935, 0.2568, 0.4468, 0.2099, 0.4898, 0.2871, 0.5398, 0.3071, 0.4829, 0.3734, 0.4971, 0.3692, 0.557, 0.6179, 0.597, 0.5995, 0.6562, 0.5338, 0.6355, 0.5684, 0.5574, 0.6179, 0.597, 0.5684, 0.5574, 0.6166, 0.5063, 0.6481, 0.5552, 0.6179, 0.597, 0.6481, 0.5552, 0.6716, 0.5885, 0.6599, 0.6226, 0.6179, 0.597, 0.6599, 0.6226, 0.6499, 0.6714, 0.5995, 0.6562, 0.5855, 0.7173, 0.5225, 0.7189, 0.5338, 0.6355, 0.5995, 0.6562, 0.5855, 0.7173, 0.5995, 0.6562, 0.6499, 0.6714, 0.6356, 0.7201, 0.5855, 0.7173, 0.6356, 0.7201, 0.6262, 0.7584, 0.5871, 0.7753, 0.5855, 0.7173, 0.5871, 0.7753, 0.5292, 0.7931, 0.5225, 0.7189, 0.7036, 0.6359, 0.7516, 0.6446, 0.741, 0.6953, 0.6937, 0.6837, 0.7036, 0.6359, 0.6937, 0.6837, 0.6499, 0.6714, 0.6599, 0.6226, 0.7036, 0.6359, 0.6599, 0.6226, 0.6716, 0.5885, 0.7087, 0.5902, 0.7036, 0.6359, 0.7087, 0.5902, 0.7598, 0.5985, 0.7516, 0.6446, 0.8032, 0.6509, 0.7974, 0.705, 0.741, 0.6953, 0.7516, 0.6446, 0.8032, 0.6509, 0.7516, 0.6446, 0.7598, 0.5985, 0.8097, 0.606, 0.8032, 0.6509, 0.8097, 0.606, 0.8471, 0.6176, 0.8529, 0.6545, 0.8032, 0.6509, 0.8529, 0.6545, 0.8532, 0.7121, 0.7974, 0.705, 0.7842, 0.7666, 0.7282, 0.7488, 0.741, 0.6953, 0.7974, 0.705, 0.7842, 0.7666, 0.7974, 0.705, 0.8532, 0.7121, 0.8391, 0.7828, 0.7842, 0.7666, 0.8391, 0.7828, 0.8205, 0.8319, 0.7737, 0.83, 0.7842, 0.7666, 0.7737, 0.83, 0.7133, 0.8041, 0.7282, 0.7488, 0.6801, 0.7319, 0.6937, 0.6837, 0.741, 0.6953, 0.7282, 0.7488, 0.6801, 0.7319, 0.7282, 0.7488, 0.7133, 0.8041, 0.6591, 0.7795, 0.6801, 0.7319, 0.6591, 0.7795, 0.6262, 0.7584, 0.6356, 0.7201, 0.6801, 0.7319, 0.6356, 0.7201, 0.6499, 0.6714, 0.6937, 0.6837, 0.9022, 0.6478, 0.963, 0.635, 0.9693, 0.7255, 0.9058, 0.7181, 0.9022, 0.6478, 0.9058, 0.7181, 0.8532, 0.7121, 0.8529, 0.6545, 0.9022, 0.6478, 0.8529, 0.6545, 0.8471, 0.6176, 0.8775, 0.5953, 0.9022, 0.6478, 0.8775, 0.5953, 0.9288, 0.5646, 0.963, 0.635, 0.8867, 0.8036, 0.9058, 0.7181, 0.9693, 0.7255, 0.9409, 0.8306, 0.8867, 0.8036, 0.9409, 0.8306, 0.8904, 0.9098, 0.8478, 0.8711, 0.8867, 0.8036, 0.8478, 0.8711, 0.8205, 0.8319, 0.8391, 0.7828, 0.8867, 0.8036, 0.8391, 0.7828, 0.8532, 0.7121, 0.9058, 0.7181, 0.6153, 0.8272, 0.5457, 0.8509, 0.5292, 0.7931, 0.5871, 0.7753, 0.6153, 0.8272, 0.5871, 0.7753, 0.6262, 0.7584, 0.6591, 0.7795, 0.6153, 0.8272, 0.6591, 0.7795, 0.7133, 0.8041, 0.6905, 0.8733, 0.7828, 0.8955, 0.6905, 0.8733, 0.7133, 0.8041, 0.7737, 0.83, 0.7828, 0.8955, 0.7737, 0.83, 0.8205, 0.8319, 0.8478, 0.8711, 0.7828, 0.8955, 0.8478, 0.8711, 0.8904, 0.9098, 0.827, 0.9494, 0.8301, 0.565, 0.7685, 0.5495, 0.7811, 0.4813, 0.8672, 0.5127, 0.8301, 0.565, 0.8672, 0.5127, 0.9288, 0.5646, 0.8775, 0.5953, 0.8301, 0.565, 0.8775, 0.5953, 0.8471, 0.6176, 0.8097, 0.606, 0.8301, 0.565, 0.8097, 0.606, 0.7598, 0.5985, 0.7685, 0.5495, 0.7026, 0.5429, 0.6879, 0.4813, 0.7811, 0.4813, 0.7685, 0.5495, 0.7026, 0.5429, 0.7685, 0.5495, 0.7598, 0.5985, 0.7087, 0.5902, 0.7026, 0.5429, 0.7087, 0.5902, 0.6716, 0.5885, 0.6481, 0.5552, 0.7026, 0.5429, 0.6481, 0.5552, 0.6166, 0.5063, 0.6879, 0.4813, 0.6691, 0.9247, 0.5926, 0.9298, 0.612, 0.8766, 0.6797, 0.9067, 0.0965, 0.1872, 0.04231, 0.2102, 0.005813, 0.02891, 0.05691, 0.01958, 0.1681, 0.2628, 0.1813, 0.2751, 0.1811, 0.2868, 0.1628, 0.2613, 0.9242, 0.349, 0.9403, 0.3538, 0.9415, 0.3601, 0.9218, 0.354, 0.2127, 0.1851, 0.1868, 0.18, 0.177, 0.006568, 0.2211, 0.009949, 0.2976, 0.1952, 0.2338, 0.1891, 0.2556, 0.01469, 0.3219, 0.02552, 0.1868, 0.18, 0.1423, 0.1781, 0.1087, 0.006569, 0.177, 0.006568, 0.184, 0.2145, 0.1515, 0.2094, 0.1473, 0.1948, 0.185, 0.1979, 0.2643, 0.2468, 0.219, 0.2274, 0.2269, 0.2088, 0.2825, 0.2237, 0.2024, 0.222, 0.184, 0.2145, 0.185, 0.1979, 0.2072, 0.2038, 0.1159, 0.2216, 0.08664, 0.2604, 0.06358, 0.239, 0.1072, 0.2056, 0.1628, 0.2613, 0.1811, 0.2868, 0.1356, 0.2863, 0.1411, 0.2504, 0.1836, 0.2655, 0.1798, 0.2594, 0.1816, 0.2441, 0.19, 0.2517, 0.1811, 0.2868, 0.1818, 0.2663, 0.197, 0.2569, 0.2247, 0.2781, 0.1798, 0.2594, 0.1704, 0.2547, 0.1623, 0.2388, 0.1816, 0.2441, 0.1818, 0.2663, 0.1836, 0.2655, 0.19, 0.2517, 0.197, 0.2569, 0.1704, 0.2547, 0.1628, 0.2613, 0.1411, 0.2504, 0.1623, 0.2388, 0.1515, 0.2094, 0.1159, 0.2216, 0.1072, 0.2056, 0.1473, 0.1948, 0.219, 0.2274, 0.2024, 0.222, 0.2072, 0.2038, 0.2269, 0.2088, 0.2338, 0.1891, 0.2127, 0.1851, 0.2211, 0.009949, 0.2556, 0.01469, 0.9109, 0.3396, 0.9242, 0.349, 0.9218, 0.354, 0.9055, 0.3426, 0.1695, 0.2582, 0.1681, 0.2628, 0.1628, 0.2613, 0.1704, 0.2547, 0.1423, 0.1781, 0.0965, 0.1872, 0.05691, 0.01958, 0.1087, 0.006569, 0.5926, 0.9298, 0.5318, 0.9084, 0.5458, 0.8663, 0.612, 0.8766, 0.7479, 0.3379, 0.7617, 0.3193, 0.7684, 0.3188, 0.7498, 0.3438, 0.9886, 0.4671, 0.9701, 0.4949, 0.9617, 0.4957, 0.9867, 0.458, 0.8414, 0.4796, 0.8296, 0.4722, 0.8305, 0.4659, 0.8451, 0.4762, 0.8477, 0.4887, 0.8414, 0.4796, 0.8451, 0.4762, 0.8539, 0.487, 0.7498, 0.3438, 0.7684, 0.3188, 0.7899, 0.3347, 0.7713, 0.3597, 0.8451, 0.4762, 0.8305, 0.4659, 0.845, 0.4455, 0.8597, 0.4567, 0.9867, 0.458, 0.9617, 0.4957, 0.9344, 0.4727, 0.9549, 0.4422, 0.9218, 0.354, 0.9415, 0.3601, 0.9311, 0.3836, 0.9103, 0.3747, 0.8539, 0.487, 0.8451, 0.4762, 0.8597, 0.4567, 0.8712, 0.4677, 0.9055, 0.3426, 0.9218, 0.354, 0.9103, 0.3747, 0.8929, 0.3649, 0.7713, 0.3597, 0.7899, 0.3347, 0.803, 0.3432, 0.7852, 0.3687, 0.7852, 0.3687, 0.803, 0.3432, 0.8311, 0.3559, 0.8094, 0.3889, 0.8094, 0.3889, 0.8311, 0.3559, 0.8431, 0.3638, 0.8219, 0.3971, 0.8219, 0.3971, 0.8431, 0.3638, 0.8753, 0.389, 0.8578, 0.4167, 0.8578, 0.4167, 0.8753, 0.389, 0.8898, 0.3957, 0.8711, 0.428, 0.8711, 0.428, 0.8898, 0.3957, 0.8944, 0.4005, 0.8764, 0.43, 0.8764, 0.43, 0.8944, 0.4005, 0.8955, 0.4086, 0.8847, 0.4291, 0.8847, 0.4291, 0.8955, 0.4086, 0.921, 0.4157, 0.8992, 0.4506, 0.8992, 0.4506, 0.921, 0.4157, 0.9467, 0.4323, 0.9243, 0.4668, 0.9243, 0.4668, 0.9467, 0.4323, 0.9549, 0.4422, 0.9344, 0.4727, 0.8154, 0.4107, 0.8219, 0.3971, 0.8578, 0.4167, 0.84, 0.431, 0.84, 0.431, 0.8578, 0.4167, 0.8711, 0.428, 0.845, 0.4455, 0.845, 0.4455, 0.8711, 0.428, 0.8764, 0.43, 0.8597, 0.4567, 0.8597, 0.4567, 0.8764, 0.43, 0.879, 0.4632, 0.8712, 0.4677, 0.8847, 0.4291, 0.8992, 0.4506, 0.879, 0.4632, 0.8764, 0.43, 0.8793, 0.3669, 0.8753, 0.389, 0.8431, 0.3638, 0.8522, 0.3531, 0.8929, 0.3649, 0.8898, 0.3957, 0.8753, 0.389, 0.8793, 0.3669, 0.9103, 0.3747, 0.8944, 0.4005, 0.8898, 0.3957, 0.8929, 0.3649, 0.9241, 0.39, 0.8944, 0.4005, 0.9103, 0.3747, 0.9311, 0.3836, 0.8944, 0.4005, 0.9241, 0.39, 0.921, 0.4157, 0.8955, 0.4086, 0.448, 0.7471, 0.4494, 0.7403, 0.4539, 0.7439, 0.4511, 0.7474, 0.4299, 0.7499, 0.4162, 0.7543, 0.4057, 0.7373, 0.4232, 0.7409, 0.4057, 0.7373, 0.3754, 0.7549, 0.4003, 0.6924, 0.4143, 0.7, 0.4722, 0.7389, 0.4558, 0.7283, 0.4557, 0.6867, 0.4702, 0.6924, 0.4399, 0.7425, 0.4299, 0.7499, 0.4232, 0.7409, 0.4362, 0.7323, 0.4494, 0.7403, 0.4399, 0.7425, 0.4362, 0.7323, 0.4558, 0.7283, 0.4722, 0.7389, 0.4925, 0.7578, 0.4732, 0.7524, 0.466, 0.7433, 0.4162, 0.7543, 0.4072, 0.7816, 0.3754, 0.7549, 0.4057, 0.7373, 0.4309, 0.6691, 0.4384, 0.6894, 0.424, 0.7059, 0.4143, 0.7, 0.4122, 0.6671, 0.4309, 0.6691, 0.4143, 0.7, 0.4003, 0.6924, 0.4232, 0.7409, 0.4057, 0.7373, 0.4143, 0.7, 0.424, 0.7059, 0.4925, 0.7578, 0.4722, 0.7389, 0.4702, 0.6924, 0.4925, 0.7007, 0.4362, 0.7323, 0.4232, 0.7409, 0.424, 0.7059, 0.4384, 0.6894, 0.4558, 0.7283, 0.4362, 0.7323, 0.4384, 0.6894, 0.4557, 0.6867, 0.4315, 0.7606, 0.4454, 0.7772, 0.4072, 0.7816, 0.4162, 0.7543, 0.4454, 0.7772, 0.4523, 0.7515, 0.4544, 0.7514, 0.4545, 0.7623, 0.448, 0.7471, 0.4429, 0.749, 0.4399, 0.7425, 0.4494, 0.7403, 0.4429, 0.749, 0.4374, 0.7541, 0.4299, 0.7499, 0.4399, 0.7425, 0.4374, 0.7541, 0.4315, 0.7606, 0.4162, 0.7543, 0.4299, 0.7499, 0.4558, 0.7283, 0.4722, 0.7389, 0.466, 0.7433, 0.4591, 0.7392, 0.5258, 0.934, 0.5371, 0.9312, 0.5401, 0.9368, 0.532, 0.9398, 0.5408, 0.9837, 0.5292, 0.9829, 0.5341, 0.9736, 0.5424, 0.9747, 0.5203, 0.9446, 0.5258, 0.934, 0.532, 0.9398, 0.5284, 0.9476, 0.5292, 0.9829, 0.5242, 0.9645, 0.5301, 0.9629, 0.5341, 0.9736, 0.4523, 0.7515, 0.448, 0.7471, 0.4511, 0.7474, 0.4544, 0.7514, 0.4705, 0.7761, 0.4454, 0.7772, 0.4545, 0.7623, 0.4643, 0.76, 0.4494, 0.7403, 0.4558, 0.7283, 0.4591, 0.7392, 0.4539, 0.7439, 0.4925, 0.7578, 0.4705, 0.7761, 0.4643, 0.76, 0.4732, 0.7524, 0.5284, 0.9476, 0.532, 0.9398, 0.5395, 0.9466, 0.5378, 0.9516, 0.5341, 0.9736, 0.5301, 0.9629, 0.5378, 0.9595, 0.5398, 0.9647, 0.5401, 0.9368, 0.5472, 0.9313, 0.5486, 0.9414, 0.5447, 0.9447, 0.5244, 0.9551, 0.5284, 0.9476, 0.5378, 0.9516, 0.5356, 0.9554, 0.5242, 0.9645, 0.5148, 0.955, 0.5244, 0.9551, 0.5301, 0.9629, 0.5527, 0.9837, 0.5408, 0.9837, 0.5424, 0.9747, 0.5502, 0.9757, 0.5148, 0.955, 0.5203, 0.9446, 0.5284, 0.9476, 0.5244, 0.9551, 0.5371, 0.9312, 0.5473, 0.9229, 0.5472, 0.9313, 0.5401, 0.9368, 0.5442, 0.9652, 0.5452, 0.9566, 0.552, 0.9618, 0.5485, 0.9658, 0.5452, 0.9566, 0.5527, 0.9518, 0.5549, 0.9567, 0.552, 0.9618, 0.5378, 0.9595, 0.5356, 0.9554, 0.5378, 0.9516, 0.5452, 0.9566, 0.5398, 0.9647, 0.5378, 0.9595, 0.5452, 0.9566, 0.5442, 0.9652, 0.5424, 0.9747, 0.5341, 0.9736, 0.5398, 0.9647, 0.5442, 0.9652, 0.532, 0.9398, 0.5401, 0.9368, 0.5447, 0.9447, 0.5395, 0.9466, 0.5301, 0.9629, 0.5244, 0.9551, 0.5356, 0.9554, 0.5378, 0.9595, 0.5502, 0.9757, 0.5424, 0.9747, 0.5442, 0.9652, 0.5485, 0.9658, 0.7425, 0.9738, 0.6691, 0.9247, 0.6797, 0.9067, 0.747, 0.9331, 0.8069, 0.982, 0.7425, 0.9738, 0.747, 0.9331, 0.8163, 0.9571, 0.827, 0.9494, 0.8163, 0.9571, 0.747, 0.9331, 0.7828, 0.8955, 0.7828, 0.8955, 0.747, 0.9331, 0.6797, 0.9067, 0.6905, 0.8733, 0.6905, 0.8733, 0.6797, 0.9067, 0.612, 0.8766, 0.6153, 0.8272, 0.6153, 0.8272, 0.612, 0.8766, 0.5458, 0.8663, 0.5457, 0.8509, 0.197, 0.2569, 0.19, 0.2517, 0.2024, 0.222, 0.219, 0.2274, 0.1623, 0.2388, 0.1411, 0.2504, 0.1159, 0.2216, 0.1515, 0.2094, 0.1411, 0.2504, 0.1356, 0.2863, 0.08664, 0.2604, 0.1159, 0.2216, 0.19, 0.2517, 0.1816, 0.2441, 0.184, 0.2145, 0.2024, 0.222, 0.2247, 0.2781, 0.197, 0.2569, 0.219, 0.2274, 0.2643, 0.2468, 0.1816, 0.2441, 0.1623, 0.2388, 0.1515, 0.2094, 0.184, 0.2145, 0.1473, 0.1948, 0.1072, 0.2056, 0.0965, 0.1872, 0.1423, 0.1781, 0.2269, 0.2088, 0.2072, 0.2038, 0.2127, 0.1851, 0.2338, 0.1891, 0.185, 0.1979, 0.1473, 0.1948, 0.1423, 0.1781, 0.1868, 0.18, 0.2825, 0.2237, 0.2269, 0.2088, 0.2338, 0.1891, 0.2976, 0.1952, 0.2072, 0.2038, 0.185, 0.1979, 0.1868, 0.18, 0.2127, 0.1851, 0.1072, 0.2056, 0.06358, 0.239, 0.04231, 0.2102, 0.0965, 0.1872, 0.5318, 0.9084, 0.5926, 0.9298, 0.5925, 0.931, 0.5314, 0.9097, 0.6283, 0.9593, 0.6268, 0.96, 0.6279, 0.9624, 0.6298, 0.963, 0.4429, 0.749, 0.448, 0.7471, 0.448, 0.7472, 0.4429, 0.7491, 0.4315, 0.7606, 0.4374, 0.7541, 0.4376, 0.7542, 0.4318, 0.7605, 0.448, 0.7471, 0.4523, 0.7515, 0.4521, 0.7515, 0.448, 0.7472, 0.6268, 0.96, 0.6262, 0.9771, 0.6266, 0.9733, 0.6279, 0.9624, 0.6691, 0.9247, 0.7425, 0.9738, 0.742, 0.9751, 0.6686, 0.9263, 0.4523, 0.7515, 0.4454, 0.7772, 0.4451, 0.7763, 0.4521, 0.7515, 0.169, 0.2589, 0.1704, 0.2547, 0.1726, 0.2572, 0.1684, 0.2596, 0.7425, 0.9738, 0.8069, 0.982, 0.8068, 0.9831, 0.742, 0.9751, 0.4454, 0.7772, 0.4315, 0.7606, 0.4318, 0.7605, 0.4451, 0.7763, 0.1811, 0.2868, 0.1813, 0.2751, 0.1813, 0.2751, 0.1816, 0.2823, 0.4374, 0.7541, 0.4429, 0.749, 0.4429, 0.7491, 0.4376, 0.7542, 0.1704, 0.2547, 0.1798, 0.2594, 0.181, 0.2604, 0.1726, 0.2572, 0.6252, 0.9542, 0.6283, 0.9593, 0.6298, 0.963, 0.6262, 0.955, 0.5926, 0.9298, 0.6691, 0.9247, 0.6686, 0.9263, 0.5925, 0.931, 0.1968, 0.937, 0.1793, 0.9662, 0.1141, 0.9358, 0.1317, 0.9061, 0.1793, 0.9662, 0.1968, 0.937, 0.2701, 0.9588, 0.2522, 0.9909, 0.2522, 0.9909, 0.2701, 0.9588, 0.32, 0.9608, 0.3221, 0.9963, 0.1317, 0.9061, 0.1141, 0.9358, 0.05179, 0.9033, 0.06738, 0.8716, 0.3438, 0.9925, 0.3376, 0.9614, 0.3527, 0.9584, 0.3601, 0.9885, 0.1317, 0.9061, 0.06738, 0.8716, 0.07061, 0.8661, 0.1344, 0.9005, 0.9441, 0.06768, 0.9431, 0.06689, 0.9432, 0.06651, 0.9444, 0.06718, 0.3897, 0.9156, 0.3755, 0.9387, 0.3718, 0.9357, 0.3862, 0.911, 0.9431, 0.07051, 0.9441, 0.0701, 0.9443, 0.0704, 0.9431, 0.07078, 0.1968, 0.937, 0.1317, 0.9061, 0.1344, 0.9005, 0.1994, 0.9316, 0.4203, 0.908, 0.3897, 0.9156, 0.3862, 0.911, 0.4192, 0.9027, 0.1114, 0.8344, 0.07061, 0.8661, 0.04776, 0.8462, 0.08572, 0.8156, 0.9431, 0.06689, 0.942, 0.0679, 0.9418, 0.0679, 0.9432, 0.06651, 0.3755, 0.9387, 0.3527, 0.9584, 0.3513, 0.9542, 0.3718, 0.9357, 0.2701, 0.9588, 0.1968, 0.937, 0.1994, 0.9316, 0.2714, 0.9538, 0.942, 0.0679, 0.9422, 0.07004, 0.9419, 0.07031, 0.9418, 0.0679, 0.3527, 0.9584, 0.3376, 0.9614, 0.3383, 0.9569, 0.3513, 0.9542, 0.07061, 0.8661, 0.06738, 0.8716, 0.04446, 0.8518, 0.04776, 0.8462, 0.9422, 0.07004, 0.9431, 0.07051, 0.9431, 0.07078, 0.9419, 0.07031, 0.09334, 0.6841, 0.1132, 0.6581, 0.1319, 0.6732, 0.1125, 0.701, 0.9441, 0.0701, 0.944, 0.06766, 0.9444, 0.06719, 0.9443, 0.0704, 0.3376, 0.9614, 0.32, 0.9608, 0.3205, 0.9566, 0.3383, 0.9569, 0.03714, 0.7443, 0.05499, 0.7213, 0.08115, 0.7383, 0.0647, 0.7615, 0.32, 0.9608, 0.2701, 0.9588, 0.2714, 0.9538, 0.3205, 0.9566, 0.02286, 0.7742, 0.03714, 0.7443, 0.0647, 0.7615, 0.04935, 0.7906, 0.3221, 0.9963, 0.32, 0.9608, 0.3376, 0.9614, 0.3438, 0.9925, 0.3852, 0.8988, 0.4179, 0.8913, 0.4192, 0.9027, 0.3862, 0.911, 0.3383, 0.9569, 0.3651, 0.9304, 0.3718, 0.9357, 0.3513, 0.9542, 0.3483, 0.8356, 0.3796, 0.8089, 0.4156, 0.8728, 0.3817, 0.8842, 0.2717, 0.7826, 0.2972, 0.743, 0.3796, 0.8089, 0.3483, 0.8356, 0.2972, 0.743, 0.2717, 0.7826, 0.2113, 0.749, 0.2318, 0.706, 0.2318, 0.706, 0.2113, 0.749, 0.1545, 0.7139, 0.1642, 0.681, 0.8914, 0.04508, 0.8654, 0.01371, 0.874, 0.0124, 0.8962, 0.04332, 0.7867, 0.1443, 0.7949, 0.0876, 0.8563, 0.05852, 0.8389, 0.1022, 0.7949, 0.0876, 0.7538, 0.05076, 0.8155, 0.02421, 0.8563, 0.05852, 0.8962, 0.04332, 0.874, 0.0124, 0.8856, 0.01409, 0.9035, 0.04464, 0.8563, 0.05852, 0.8155, 0.02421, 0.8654, 0.01371, 0.8914, 0.04508, 0.3651, 0.9304, 0.3852, 0.8988, 0.3862, 0.911, 0.3718, 0.9357, 0.2717, 0.7826, 0.2772, 0.8428, 0.2075, 0.8028, 0.2113, 0.749, 0.267, 0.8726, 0.2406, 0.8974, 0.1688, 0.8682, 0.1947, 0.8346, 0.1688, 0.8682, 0.1344, 0.9005, 0.07061, 0.8661, 0.1114, 0.8344, 0.2714, 0.9538, 0.2945, 0.9171, 0.3295, 0.9355, 0.3205, 0.9566, 0.9431, 0.07078, 0.9443, 0.0704, 0.9447, 0.07096, 0.943, 0.07125, 0.267, 0.8726, 0.2772, 0.8428, 0.329, 0.8645, 0.2898, 0.8814, 0.1994, 0.9316, 0.2406, 0.8974, 0.2945, 0.9171, 0.2714, 0.9538, 0.2772, 0.8428, 0.2717, 0.7826, 0.3483, 0.8356, 0.329, 0.8645, 0.329, 0.8645, 0.3483, 0.8356, 0.3817, 0.8842, 0.3538, 0.8903, 0.3469, 0.9157, 0.3538, 0.8903, 0.3817, 0.8842, 0.3575, 0.9247, 0.2406, 0.8974, 0.1994, 0.9316, 0.1344, 0.9005, 0.1688, 0.8682, 0.2113, 0.749, 0.2075, 0.8028, 0.1487, 0.7713, 0.1545, 0.7139, 0.1947, 0.8346, 0.1688, 0.8682, 0.1114, 0.8344, 0.1358, 0.8036, 0.2075, 0.8028, 0.1947, 0.8346, 0.1358, 0.8036, 0.1487, 0.7713, 0.3295, 0.9355, 0.3469, 0.9157, 0.3575, 0.9247, 0.3205, 0.9566, 0.2406, 0.8974, 0.267, 0.8726, 0.2898, 0.8814, 0.2945, 0.9171, 0.9412, 0.07929, 0.9339, 0.07718, 0.9362, 0.07473, 0.9418, 0.07724, 0.2772, 0.8428, 0.267, 0.8726, 0.1947, 0.8346, 0.2075, 0.8028, 0.9443, 0.0704, 0.9444, 0.06719, 0.9448, 0.06659, 0.9447, 0.07096, 0.9493, 0.07947, 0.9412, 0.07929, 0.9418, 0.07724, 0.9471, 0.07593, 0.9432, 0.06651, 0.9418, 0.0679, 0.9413, 0.06787, 0.9434, 0.06584, 0.9577, 0.0578, 0.9493, 0.07947, 0.9471, 0.07593, 0.9498, 0.05624, 0.9438, 0.1591, 0.9103, 0.1439, 0.9167, 0.1362, 0.9485, 0.1495, 0.8804, 0.1196, 0.879, 0.07717, 0.884, 0.07353, 0.8876, 0.1126, 0.9854, 0.1487, 0.9438, 0.1591, 0.9485, 0.1495, 0.9859, 0.1395, 0.9103, 0.1439, 0.8804, 0.1196, 0.8876, 0.1126, 0.9167, 0.1362, 0.879, 0.07717, 0.8914, 0.04508, 0.8962, 0.04332, 0.884, 0.07353, 0.7357, 0.1627, 0.7568, 0.1046, 0.7949, 0.0876, 0.7867, 0.1443, 0.7821, 0.2943, 0.7292, 0.2429, 0.7826, 0.2243, 0.8177, 0.2494, 0.917, 0.3102, 0.8417, 0.3262, 0.8548, 0.2706, 0.9251, 0.2567, 0.7568, 0.1046, 0.7041, 0.05793, 0.7538, 0.05076, 0.7949, 0.0876, 0.7292, 0.2429, 0.7357, 0.1627, 0.7867, 0.1443, 0.7826, 0.2243, 0.8417, 0.3262, 0.7821, 0.2943, 0.8177, 0.2494, 0.8548, 0.2706, 0.8177, 0.2494, 0.7826, 0.2243, 0.8267, 0.1665, 0.8637, 0.1985, 0.9251, 0.2567, 0.8548, 0.2706, 0.9071, 0.2179, 0.9684, 0.2006, 0.7826, 0.2243, 0.7867, 0.1443, 0.8389, 0.1022, 0.8267, 0.1665, 0.8548, 0.2706, 0.8177, 0.2494, 0.8637, 0.1985, 0.9071, 0.2179, 0.9504, 0.1379, 0.9219, 0.1267, 0.9397, 0.08627, 0.9535, 0.0894, 0.8952, 0.1071, 0.8921, 0.07164, 0.9265, 0.0656, 0.928, 0.08147, 0.9035, 0.04464, 0.8856, 0.01409, 0.9414, 0.0354, 0.9345, 0.05502, 0.9865, 0.1276, 0.9504, 0.1379, 0.9535, 0.0894, 0.9734, 0.06597, 0.9219, 0.1267, 0.8952, 0.1071, 0.928, 0.08147, 0.9397, 0.08627, 0.8921, 0.07164, 0.9035, 0.04464, 0.9345, 0.05502, 0.9265, 0.0656, 0.884, 0.07353, 0.8962, 0.04332, 0.9035, 0.04464, 0.8921, 0.07164, 0.9167, 0.1362, 0.8876, 0.1126, 0.8952, 0.1071, 0.9219, 0.1267, 0.9859, 0.1395, 0.9485, 0.1495, 0.9504, 0.1379, 0.9865, 0.1276, 0.8876, 0.1126, 0.884, 0.07353, 0.8921, 0.07164, 0.8952, 0.1071, 0.9485, 0.1495, 0.9167, 0.1362, 0.9219, 0.1267, 0.9504, 0.1379, 0.8389, 0.1022, 0.8563, 0.05852, 0.8914, 0.04508, 0.879, 0.07717, 0.8637, 0.1985, 0.8267, 0.1665, 0.8804, 0.1196, 0.9103, 0.1439, 0.9684, 0.2006, 0.9071, 0.2179, 0.9438, 0.1591, 0.9854, 0.1487, 0.8267, 0.1665, 0.8389, 0.1022, 0.879, 0.07717, 0.8804, 0.1196, 0.9071, 0.2179, 0.8637, 0.1985, 0.9103, 0.1439, 0.9438, 0.1591, 0.3575, 0.9247, 0.3817, 0.8842, 0.3852, 0.8988, 0.3651, 0.9304, 0.3205, 0.9566, 0.3575, 0.9247, 0.3651, 0.9304, 0.3383, 0.9569, 0.3817, 0.8842, 0.4156, 0.8728, 0.4179, 0.8913, 0.3852, 0.8988, 0.08572, 0.8156, 0.04776, 0.8462, 0.03961, 0.8402, 0.06936, 0.804, 0.08115, 0.7383, 0.1125, 0.701, 0.1181, 0.705, 0.09823, 0.7481, 0.1082, 0.7879, 0.08572, 0.8156, 0.06936, 0.804, 0.08977, 0.7767, 0.04776, 0.8462, 0.04446, 0.8518, 0.03684, 0.8461, 0.03961, 0.8402, 0.1203, 0.7592, 0.1082, 0.7879, 0.08977, 0.7767, 0.1025, 0.7502, 0.1642, 0.681, 0.1545, 0.7139, 0.1297, 0.7093, 0.1389, 0.6756, 0.1358, 0.8036, 0.1114, 0.8344, 0.08572, 0.8156, 0.1082, 0.7879, 0.05499, 0.7213, 0.09334, 0.6841, 0.1125, 0.701, 0.08115, 0.7383, 0.1545, 0.7139, 0.1487, 0.7713, 0.1203, 0.7592, 0.1297, 0.7093, 0.1487, 0.7713, 0.1358, 0.8036, 0.1082, 0.7879, 0.1203, 0.7592, 0.007534, 0.8171, 0.02286, 0.7742, 0.04935, 0.7906, 0.02954, 0.832, 0.09823, 0.7481, 0.1181, 0.705, 0.1223, 0.7069, 0.1025, 0.7502, 0.1181, 0.705, 0.1325, 0.6734, 0.1384, 0.6753, 0.1223, 0.7069, 0.03531, 0.8371, 0.06532, 0.8011, 0.06936, 0.804, 0.03961, 0.8402, 0.08505, 0.7739, 0.09823, 0.7481, 0.1025, 0.7502, 0.08977, 0.7767, 0.06532, 0.8011, 0.08505, 0.7739, 0.08977, 0.7767, 0.06936, 0.804, 0.04935, 0.7906, 0.0647, 0.7615, 0.08505, 0.7739, 0.06532, 0.8011, 0.1389, 0.6756, 0.1297, 0.7093, 0.1223, 0.7069, 0.1384, 0.6753, 0.02954, 0.832, 0.04935, 0.7906, 0.06532, 0.8011, 0.03531, 0.8371, 0.0647, 0.7615, 0.08115, 0.7383, 0.09823, 0.7481, 0.08505, 0.7739, 0.1297, 0.7093, 0.1203, 0.7592, 0.1025, 0.7502, 0.1223, 0.7069, 0.1125, 0.701, 0.1319, 0.6732, 0.1325, 0.6734, 0.1181, 0.705, 0.9535, 0.0894, 0.9397, 0.08627, 0.9412, 0.07929, 0.9493, 0.07947, 0.928, 0.08147, 0.9265, 0.0656, 0.933, 0.06604, 0.9339, 0.07718, 0.9345, 0.05502, 0.9414, 0.0354, 0.9484, 0.05131, 0.9395, 0.05879, 0.9734, 0.06597, 0.9535, 0.0894, 0.9493, 0.07947, 0.9577, 0.0578, 0.9397, 0.08627, 0.928, 0.08147, 0.9339, 0.07718, 0.9412, 0.07929, 0.9265, 0.0656, 0.9345, 0.05502, 0.9395, 0.05879, 0.933, 0.06604, 0.9471, 0.07593, 0.9418, 0.07724, 0.9423, 0.07633, 0.9467, 0.07476, 0.9448, 0.06659, 0.9434, 0.06584, 0.9436, 0.0657, 0.9447, 0.06632, 0.9498, 0.05624, 0.9471, 0.07593, 0.9467, 0.07476, 0.9471, 0.07595, 0.9414, 0.07075, 0.943, 0.07125, 0.943, 0.07127, 0.9413, 0.07086, 0.943, 0.07125, 0.9447, 0.07096, 0.9446, 0.07101, 0.943, 0.07127, 0.9424, 0.05998, 0.9498, 0.05624, 0.9471, 0.07595, 0.9445, 0.0606, 0.9339, 0.07718, 0.933, 0.06604, 0.9356, 0.06675, 0.9362, 0.07473, 0.9419, 0.07031, 0.9431, 0.07078, 0.943, 0.07125, 0.9414, 0.07075, 0.933, 0.06604, 0.9395, 0.05879, 0.9424, 0.05998, 0.9356, 0.06675, 0.9444, 0.06718, 0.9432, 0.06651, 0.9434, 0.06584, 0.9448, 0.06659, 0.9395, 0.05879, 0.9484, 0.05131, 0.9498, 0.05624, 0.9424, 0.05998, 0.9418, 0.0679, 0.9419, 0.07031, 0.9414, 0.07075, 0.9413, 0.06787, 0.9363, 0.06612, 0.9445, 0.0606, 0.9436, 0.0657, 0.9413, 0.06808, 0.9423, 0.07633, 0.9367, 0.07416, 0.9413, 0.07086, 0.943, 0.07127, 0.9471, 0.07595, 0.9467, 0.07476, 0.9446, 0.07101, 0.9447, 0.06632, 0.9445, 0.0606, 0.9471, 0.07595, 0.9447, 0.06632, 0.9436, 0.0657, 0.9367, 0.07416, 0.9363, 0.06612, 0.9413, 0.06808, 0.9413, 0.07086, 0.9467, 0.07476, 0.9423, 0.07633, 0.943, 0.07127, 0.9446, 0.07101, 0.9413, 0.06787, 0.9414, 0.07075, 0.9413, 0.07086, 0.9413, 0.06808, 0.9418, 0.07724, 0.9362, 0.07473, 0.9367, 0.07416, 0.9423, 0.07633, 0.9362, 0.07473, 0.9356, 0.06675, 0.9363, 0.06612, 0.9367, 0.07416, 0.1497, -0.55, 0.1479, -0.5477, 0.148, -0.5475, 0.1499, -0.5502, 0.9356, 0.06675, 0.9424, 0.05998, 0.9445, 0.0606, 0.9363, 0.06612, 0.6199, 0.9725, 0.6194, 0.9681, 0.6193, 0.9679, 0.6198, 0.9725])
me_cube_001.use_remesh_preserve_volume = False
me_cube_001.use_remesh_preserve_attributes = False
me_cube_001.use_mirror_x = True
me_cube_001.update()
arm_armature = bpy.data.armatures.new('Armature')  # bones are not reproduced

# ---- objects
ob_armature = bpy.data.objects.new('Armature', arm_armature)
ob_cube = bpy.data.objects.new('Cube', me_cube_001)

# ---- transforms, parenting, visibility, modifiers, constraints
ob_armature.location = (0.0, 0.0, 5.096)
ob_armature.rotation_euler = (0.02102, 4.666e-18, 4.904e-20)
ob_armature.scale = (2.428, 2.428, 2.428)
ob_armature.display_type = 'SOLID'
ob_armature.show_in_front = True
ob_armature.lineart.crease_threshold = 0.0
ob_cube.parent = ob_armature
ob_cube.matrix_parent_inverse = Matrix(((0.4119, 2.02e-20, -1.922e-18, 9.794e-18), (2.019e-20, 0.4118, 0.008655, -0.04411), (1.922e-18, -0.008655, 0.4118, -2.099), (0.0, 0.0, 0.0, 1.0)))
ob_cube.location = (0.0, 0.0, 0.0)
ob_cube.lineart.crease_threshold = 0.0
ob_cube.use_mesh_mirror_x = True
_vg = ob_cube.vertex_groups.new(name='Torso')
for _i, _w in zip([267, 268, 277, 279, 281, 282, 283, 288, 382, 384, 387, 388, 394, 395, 396, 397, 398, 399, 400, 405, 406, 407, 411, 412, 413, 414, 422, 423, 426, 427, 428, 429, 430, 431, 432, 433, 434, 439, 440, 441, 442, 443, 444, 445, 449, 450, 480, 481, 484, 485, 486, 503, 504, 505, 506, 507, 508, 509, 510, 511, 512, 513, 514, 515, 516, 517, 518, 519, 520, 521, 522, 523, 524, 525, 526], [0.007726, 0.5222, 0.009816, 0.06188, 1.0, 0.8292, 0.6955, 0.1018, 0.143, 0.004261, 0.4986, 0.118, 0.8026, 0.9136, 0.1314, 0.003918, 0.8338, 1.0, 0.7496, 0.6636, 0.857, 0.5631, 0.09684, 0.6763, 0.8022, 0.8185, 0.7587, 0.7959, 0.6194, 0.8487, 0.7609, 0.8935, 0.5947, 0.8034, 0.9035, 0.131, 0.009313, 0.2608, 0.8349, 0.194, 0.2988, 0.8162, 0.7973, 0.0267, 0.003903, 0.06551, 0.09619, 0.09492, 0.7105, 0.8195, 0.8414, 0.723, 0.7557, 0.6208, 0.6177, 0.7698, 0.8155, 0.68, 0.7975, 0.8158, 0.7749, 0.6959, 0.7417, 0.7301, 0.7629, 0.6223, 0.6213, 0.7783, 0.8184, 0.6869, 0.8107, 0.816, 0.7645, 0.6893, 0.7323]): _vg.add([_i], _w, 'REPLACE')
_vg = ob_cube.vertex_groups.new(name='Chest')
for _i, _w in zip([30, 32, 89, 219, 220, 233, 235, 242, 247, 250, 257, 262, 263, 362, 363, 364, 365, 366, 367, 368, 369, 385, 392, 394, 395, 396, 397, 399, 400, 401, 402, 403, 404, 405, 406, 407, 409, 410, 411, 412, 413, 414, 420, 421, 422, 423, 424, 425, 426, 427, 428, 429, 430, 431, 432, 433, 434, 439, 440, 441, 442, 443, 444, 445, 446, 447, 448, 449, 450, 452, 478, 479, 480, 481, 482, 483, 484, 485, 486, 494, 496, 497, 500, 501, 502, 503, 504, 505, 506, 507, 508, 509, 510, 511, 512, 513, 514, 515, 516, 517, 518, 519, 520, 521, 522, 523, 524, 525, 526], [1.297e-05, 0.06154, 0.07801, 0.04187, 0.1201, 0.1643, 0.5868, 0.006647, 0.02949, 0.3717, 0.05016, 0.5525, 0.07208, 0.8245, 0.6016, 0.5531, 0.581, 0.6592, 0.695, 0.6561, 0.844, 0.4019, 0.9222, 0.1635, 0.0252, 0.773, 0.6933, 0.05096, 0.05268, 0.6908, 0.6562, 0.7316, 0.7723, 0.2589, 0.05934, 0.01286, 0.4116, 0.4728, 0.6364, 0.04368, 0.05179, 0.05145, 0.468, 0.8989, 0.06912, 0.06385, 0.8095, 0.8218, 0.293, 0.06235, 0.1561, 0.0526, 0.02105, 0.135, 0.04978, 0.6539, 0.5594, 0.4949, 0.09083, 0.4443, 0.4657, 0.1021, 0.1104, 0.1645, 0.05686, 0.7555, 0.4647, 0.1777, 0.174, 0.01082, 0.4136, 0.3827, 0.6038, 0.5701, 0.5217, 0.9135, 0.06192, 0.05393, 0.05233, 0.0004501, 0.4984, 0.7176, 0.9316, 0.5199, 0.9323, 0.05204, 0.05351, 0.02959, 0.02865, 0.05152, 0.05173, 0.04617, 0.05168, 0.05218, 0.05842, 0.05428, 0.05947, 0.05446, 0.05514, 0.02998, 0.02969, 0.05152, 0.05172, 0.05028, 0.05152, 0.0513, 0.05578, 0.05116, 0.05528]): _vg.add([_i], _w, 'REPLACE')
_vg = ob_cube.vertex_groups.new(name='Neck')
for _i, _w in zip([235, 362, 363, 364, 365, 366, 367, 368, 369, 385, 392, 396, 411, 420, 434, 441, 445, 446, 449, 450, 451, 452, 456, 459, 462, 463, 464, 465, 466, 467, 480, 481, 482, 494, 496, 501], [0.2168, 0.5194, 0.2338, 0.4621, 0.5653, 0.5907, 0.4304, 0.2332, 0.6368, 0.3368, 0.4009, 0.0, 0.0, 0.1202, 0.02541, 0.0, 0.0, 0.0, 0.0, 0.0, 0.0, 0.0, 0.0, 0.0, 0.0, 0.0, 0.0, 0.0, 0.0, 0.0, 0.0, 0.0, 0.0, 0.0, 0.1222, 0.07433]): _vg.add([_i], _w, 'REPLACE')
_vg = ob_cube.vertex_groups.new(name='Head')
for _i, _w in zip([0, 1, 2, 3, 4, 5, 6, 7, 8, 9, 10, 11, 12, 13, 14, 15, 16, 17, 18, 19, 20, 21, 22, 23, 24, 25, 26, 27, 28, 29, 30, 31, 32, 33, 34, 35, 36, 37, 38, 39, 40, 41, 42, 43, 44, 45, 46, 47, 48, 49, 50, 51, 52, 53, 54, 55, 56, 57, 58, 59, 60, 61, 62, 63, 64, 65, 66, 67, 68, 69, 70, 71, 72, 73, 74, 75, 76, 77, 78, 79, 80, 81, 82, 83, 84, 85, 86, 87, 88, 89, 90, 91, 92, 93, 94, 95, 96, 97, 98, 99, 100, 101, 102, 103, 104, 105, 106, 107, 108, 109, 110, 111, 112, 113, 114, 115, 116, 117, 118, 119, 120, 121, 122, 123, 124, 125, 126, 127, 128, 129, 130, 131, 132, 133, 134, 135, 136, 137, 138, 139, 140, 141, 142, 143, 144, 145, 146, 147, 148, 149, 150, 151, 152, 153, 154, 155, 211, 212, 213, 214, 215, 216, 217, 218, 219, 220, 221, 222, 223, 224, 225, 226, 227, 228, 229, 230, 231, 232, 233, 234, 235, 236, 237, 238, 239, 240, 241, 242, 243, 244, 245, 246, 247, 248, 249, 250, 251, 252, 253, 254, 255, 256, 257, 258, 259, 260, 261, 262, 263, 264, 265, 266, 362, 363, 364, 365, 366, 367, 368, 369, 385, 392], [1.0, 1.0, 1.0, 1.0, 1.0, 1.0, 1.0, 1.0, 1.0, 1.0, 1.0, 1.0, 1.0, 1.0, 1.0, 1.0, 1.0, 1.0, 1.0, 1.0, 1.0, 1.0, 1.0, 1.0, 1.0, 1.0, 1.0, 1.0, 1.0, 1.0, 1.0, 1.0, 1.0, 1.0, 1.0, 1.0, 1.0, 1.0, 1.0, 1.0, 1.0, 1.0, 1.0, 1.0, 1.0, 1.0, 1.0, 1.0, 1.0, 1.0, 1.0, 1.0, 1.0, 1.0, 1.0, 1.0, 1.0, 1.0, 1.0, 1.0, 1.0, 1.0, 1.0, 1.0, 1.0, 1.0, 1.0, 1.0, 1.0, 1.0, 1.0, 1.0, 1.0, 1.0, 1.0, 1.0, 1.0, 1.0, 1.0, 1.0, 1.0, 1.0, 1.0, 1.0, 1.0, 1.0, 1.0, 1.0, 1.0, 1.0, 1.0, 1.0, 1.0, 1.0, 1.0, 1.0, 1.0, 1.0, 1.0, 1.0, 1.0, 1.0, 1.0, 1.0, 1.0, 1.0, 1.0, 1.0, 1.0, 1.0, 1.0, 1.0, 1.0, 1.0, 1.0, 1.0, 1.0, 1.0, 1.0, 1.0, 1.0, 1.0, 1.0, 1.0, 1.0, 1.0, 1.0, 1.0, 1.0, 1.0, 1.0, 1.0, 1.0, 1.0, 1.0, 1.0, 1.0, 1.0, 1.0, 1.0, 1.0, 1.0, 1.0, 1.0, 1.0, 1.0, 1.0, 1.0, 1.0, 1.0, 1.0, 1.0, 1.0, 1.0, 1.0, 1.0, 1.0, 1.0, 1.0, 1.0, 1.0, 1.0, 1.0, 1.0, 1.0, 1.0, 1.0, 1.0, 1.0, 1.0, 1.0, 1.0, 1.0, 1.0, 1.0, 1.0, 1.0, 1.0, 1.0, 1.0, 0.666, 1.0, 1.0, 1.0, 1.0, 1.0, 1.0, 1.0, 1.0, 1.0, 1.0, 1.0, 1.0, 1.0, 1.0, 1.0, 1.0, 1.0, 1.0, 1.0, 1.0, 1.0, 1.0, 1.0, 1.0, 1.0, 1.0, 1.0, 1.0, 1.0, 1.0, 1.0, 0.3808, 0.6174, 0.389, 0.3391, 0.3694, 0.334, 0.485, 0.3127, 0.2715, 0.2418]): _vg.add([_i], _w, 'REPLACE')
_vg = ob_cube.vertex_groups.new(name='Upper Arm.L')
for _i, _w in zip([30, 74, 76, 89, 101, 113, 133, 144, 146, 149, 151, 153, 219, 220, 234, 235, 242, 247, 250, 260, 262, 362, 363, 366, 367, 368, 369, 385, 392, 396, 397, 401, 402, 403, 404, 405, 406, 409, 410, 411, 420, 421, 422, 423, 424, 425, 426, 427, 428, 431, 433, 434, 435, 436, 437, 438, 439, 440, 441, 442, 443, 444, 445, 446, 447, 448, 449, 450, 451, 452, 453, 454, 455, 456, 457, 458, 459, 460, 461, 462, 463, 464, 465, 466, 467, 468, 470, 477, 478, 479, 480, 481, 482, 483, 492, 493, 494, 495, 496, 497, 498, 499, 500, 501, 502, 512, 514], [0.0, 0.0, 0.0, 0.0, 0.0, 0.0, 0.0, 0.0, 0.0, 0.0, 0.0, 0.0, 0.0, 0.0, 0.0, 0.0, 0.0, 0.0, 0.0, 0.0, 0.0, 0.0, 0.0, 0.0, 0.0, 0.0, 0.0, 0.0, 0.0, 0.0, 0.0, 0.0, 0.0, 0.0, 0.0, 0.0, 0.0, 0.0, 0.0, 0.0, 0.0, 0.0, 0.01283, 0.008612, 0.0, 0.0, 0.0, 0.0, 0.0, 0.05366, 0.0, 0.08694, 0.0922, 0.16, 0.8218, 0.141, 0.0, 0.0, 0.0, 0.0, 0.0, 0.0, 0.1433, 0.9272, 0.9844, 0.8849, 0.0, 0.1965, 0.9944, 0.9525, 0.7736, 0.5718, 0.1683, 0.5084, 0.1067, 0.212, 0.7998, 0.5037, 0.09007, 0.9857, 0.9969, 0.9808, 1.005, 0.9769, 0.8138, 0.235, 0.1699, 0.2998, 0.0, 0.0, 0.0, 0.0, 0.0, 0.8399, 0.8854, 0.9101, 0.962, 0.9761, 0.0, 0.0, 0.2356, 0.04298, 0.0, 0.0, 0.2249, 0.001594, 0.001184]): _vg.add([_i], _w, 'REPLACE')
_vg = ob_cube.vertex_groups.new(name='Lower Arm.L')
for _i, _w in zip([408, 415, 416, 417, 418, 419, 435, 436, 437, 438, 453, 454, 455, 456, 457, 458, 459, 460, 461, 467, 468, 469, 470, 471, 472, 473, 474, 475, 476, 477, 487, 488, 489, 490, 491, 492, 493, 498, 499, 527, 528, 529, 530, 531, 532, 533, 534, 535, 536, 537, 538, 539, 540, 541, 542, 543, 544, 545, 546, 547, 548, 549, 550, 551, 552, 553, 554, 555, 556], [1.0, 1.0, 1.0, 1.0, 1.0, 1.0, 0.907, 0.8395, 0.1777, 0.8592, 0.2255, 0.4275, 0.8311, 0.4912, 0.8924, 0.7865, 0.1997, 0.496, 0.9097, 0.1858, 0.7644, 0.9777, 0.8297, 0.9797, 1.0, 0.9814, 0.9834, 0.9881, 0.9915, 0.6982, 1.0, 1.0, 1.0, 1.0, 1.0, 0.1054, 0.08717, 0.7639, 0.9524, 0.9618, 0.9618, 0.9911, 0.9542, 0.9511, 0.99, 1.0, 1.0, 1.0, 1.0, 1.0, 1.0, 0.9354, 0.9932, 0.9242, 0.9354, 0.9171, 0.9915, 0.2534, 0.244, 0.1665, 0.4502, 0.6744, 0.5496, 0.5827, 0.6159, 0.7847, 0.758, 0.5408, 0.817]): _vg.add([_i], _w, 'REPLACE')
_vg = ob_cube.vertex_groups.new(name='Hand.L')
for _i, _w in zip([320, 321, 322, 323, 324, 325, 327, 332, 333, 334, 335, 336, 337, 338, 339, 340, 341, 342, 343, 344, 345, 346, 347, 348, 350, 352, 383, 386, 389, 390, 391, 393, 416, 417, 418, 419, 469, 471, 474, 475, 476, 487, 488, 489, 490, 491, 527, 528, 529, 530, 531, 532, 534, 535, 536, 537, 538, 539, 540, 541, 542, 543, 544, 545, 546, 547, 548, 549, 550, 551, 552, 553, 554, 555, 556], [0.1731, 0.6276, 0.2078, 0.1457, 0.06433, 0.01524, 0.00713, 0.7908, 0.9175, 0.0, 0.8658, 0.7402, 0.1581, 0.02316, 0.6029, 0.1632, 0.03432, 0.3592, 0.008246, 0.0, 0.6519, 0.05364, 0.1413, 0.05659, 0.1041, 0.08373, 0.9727, 0.0, 0.4598, 0.2376, 0.8064, 0.0, 0.0, 0.0, 0.0, 0.0, 0.0, 0.0, 0.0, 0.0, 0.0, 0.0, 0.0, 0.0, 0.0, 0.0, 0.0, 0.0, 0.0, 0.0, 0.0, 0.0, 0.0, 0.0, 0.0, 0.0, 0.0, 0.0, 0.0, 0.0, 0.0, 0.0, 0.0, 0.0, 0.0, 0.0, 0.0, 0.0, 0.0, 0.0, 0.0, 0.0, 0.0, 0.0, 0.0]): _vg.add([_i], _w, 'REPLACE')
_vg = ob_cube.vertex_groups.new(name='Fingers01.L')
for _i, _w in zip([320, 321, 322, 323, 324, 325, 326, 327, 328, 329, 330, 332, 333, 335, 336, 337, 340, 341, 342, 343, 345, 346, 349, 350, 351, 389, 390, 391, 393, 408, 419, 472, 491, 533, 538, 545], [0.6973, 0.3222, 0.6856, 0.7792, 0.6676, 0.714, 0.02034, 0.06786, 0.04007, 0.04494, 0.02801, 0.1754, 0.05975, 0.08886, 0.1364, 0.1296, 0.01284, 0.2353, 0.4445, 0.2022, 0.08639, 0.05214, 0.06619, 0.1282, 0.0641, 0.02398, 0.0, 0.07732, 0.0, 0.0, 0.0, 0.0, 0.0, 0.0, 0.0, 0.0]): _vg.add([_i], _w, 'REPLACE')
_vg = ob_cube.vertex_groups.new(name='Fingers02.L')
for _i, _w in zip([320, 321, 322, 323, 324, 325, 326, 327, 328, 329, 330, 331, 341, 343], [0.08676, 0.02067, 0.09798, 0.02313, 0.0782, 0.1115, 0.954, 0.8994, 0.9544, 0.941, 0.945, 0.9722, 0.002973, 0.008867]): _vg.add([_i], _w, 'REPLACE')
_vg = ob_cube.vertex_groups.new(name='Thumb01.L')
for _i, _w in zip([320, 323, 324, 325, 331, 332, 334, 335, 336, 337, 338, 339, 340, 341, 342, 343, 344, 345, 346, 347, 348, 349, 350, 351, 352, 353, 354, 355, 356, 357, 358, 360, 361, 386, 389, 390, 393, 408, 416, 417, 418, 488, 549], [0.03302, 0.0, 0.0, 0.0, 0.0, 0.0, 0.7824, 0.0, 0.0, 0.0, 0.6778, 0.0, 0.0, 0.6226, 0.1392, 0.6926, 0.04591, 0.1657, 0.0447, 0.4438, 0.8027, 0.7163, 0.5635, 0.7784, 0.464, 0.8092, 0.1018, 0.1993, 0.08905, 0.1075, 0.1583, 0.05961, 0.1437, 0.06199, 0.0, 0.0, 0.09575, 0.0, 0.0, 0.0, 0.0, 0.0, 0.0]): _vg.add([_i], _w, 'REPLACE')
_vg = ob_cube.vertex_groups.new(name='Thumb02.L')
for _i, _w in zip([334, 338, 339, 340, 341, 342, 343, 344, 345, 346, 347, 348, 349, 350, 351, 352, 353, 354, 355, 356, 357, 358, 359, 360, 361, 386], [0.1772, 0.08439, 0.05827, 0.0495, 0.07342, 0.03361, 0.03062, 0.8743, 0.09261, 0.03653, 0.1812, 0.1244, 0.1902, 0.1978, 0.1338, 0.4317, 0.15, 0.8697, 0.7889, 0.8973, 0.8651, 0.8258, 0.9901, 0.9278, 0.8477, 0.07417]): _vg.add([_i], _w, 'REPLACE')
_vg = ob_cube.vertex_groups.new(name='Upper Arm.R')
for _i, _w in zip([235, 262, 363, 385, 396, 397, 401, 403, 433, 434, 496, 501], [0.0, 0.0, 0.0, 0.0, 0.0, 0.0, 0.0, 0.0, 0.0, 0.08694, 0.0, 0.0]): _vg.add([_i], _w, 'REPLACE')
_vg = ob_cube.vertex_groups.new(name='Lower Arm.R')
_vg = ob_cube.vertex_groups.new(name='Hand.R')
_vg = ob_cube.vertex_groups.new(name='Fingers01.R')
_vg = ob_cube.vertex_groups.new(name='Fingers02.R')
_vg = ob_cube.vertex_groups.new(name='Thumb01.R')
_vg = ob_cube.vertex_groups.new(name='Thumb02.R')
_vg = ob_cube.vertex_groups.new(name='Upper Leg.L')
for _i, _w in zip([273, 274, 275, 276, 277, 278, 279, 280, 286, 287, 288, 289, 370, 371, 372, 373, 374, 375, 376, 377, 378, 379, 380, 381], [0.6321, 0.6295, 0.7303, 0.7199, 0.9488, 0.9781, 0.9131, 0.9895, 0.7383, 0.4873, 0.8616, 0.9886, 0.8413, 0.9338, 0.8493, 0.9238, 0.7649, 0.9382, 0.1475, 0.1213, 0.1604, 0.1357, 0.1387, 0.1452]): _vg.add([_i], _w, 'REPLACE')
_vg = ob_cube.vertex_groups.new(name='Lower Leg.L')
for _i, _w in zip([269, 270, 271, 272, 273, 274, 275, 276, 284, 285, 286, 287, 288, 290, 291, 292, 293, 294, 295, 296, 297, 298, 299, 300, 309, 310, 319, 370, 371, 372, 373, 374, 375, 376, 377, 378, 379, 380, 381], [0.9105, 0.9405, 0.8987, 0.9392, 0.3619, 0.366, 0.2684, 0.278, 0.9334, 0.9152, 0.2604, 0.5053, 0.02287, 0.7664, 0.8856, 0.7424, 0.8829, 0.8509, 0.7794, 0.1878, 0.1956, 0.2502, 0.1605, 0.1801, 0.02597, 0.05516, 0.1749, 0.1458, 0.06462, 0.1436, 0.07186, 0.2176, 0.05992, 0.8489, 0.8766, 0.835, 0.8623, 0.8595, 0.8493]): _vg.add([_i], _w, 'REPLACE')
_vg = ob_cube.vertex_groups.new(name='Upper Leg.R')
_vg = ob_cube.vertex_groups.new(name='Lower Leg.R')
_vg = ob_cube.vertex_groups.new(name='Foot.L')
for _i, _w in zip([269, 270, 271, 272, 284, 285, 290, 291, 292, 293, 294, 295, 296, 297, 298, 299, 300, 301, 302, 303, 304, 305, 306, 307, 308, 309, 310, 311, 312, 313, 314, 315, 316, 317, 318, 319], [0.07273, 0.05183, 0.08107, 0.05257, 0.05687, 0.07266, 0.1954, 0.1081, 0.2147, 0.1107, 0.1384, 0.2046, 0.7583, 1.0, 0.7514, 1.0, 1.0, 0.1769, 0.1783, 0.02597, 0.02437, 0.03248, 0.05228, 0.5012, 0.4968, 0.8311, 0.7744, 1.0, 1.0, 1.0, 1.0, 1.0, 1.0, 1.0, 1.0, 1.0]): _vg.add([_i], _w, 'REPLACE')
_vg = ob_cube.vertex_groups.new(name='Toes.L')
for _i, _w in zip([290, 292, 296, 298, 299, 301, 302, 303, 304, 305, 306, 307, 308, 309, 310, 311, 312, 313, 314, 315, 316], [0.01752, 0.02336, 0.1459, 0.1589, 0.001085, 0.808, 0.8057, 0.9596, 0.9602, 0.9576, 0.9462, 0.4943, 0.4959, 0.1309, 0.1704, 0.08812, 0.1267, 0.08373, 0.1191, 0.02177, 0.03391]): _vg.add([_i], _w, 'REPLACE')
_vg = ob_cube.vertex_groups.new(name='Foot.R')
_vg = ob_cube.vertex_groups.new(name='Toes.R')
_vg = ob_cube.vertex_groups.new(name='Hat')
_vg.add([156, 157, 158, 159, 160, 161, 162, 163, 164, 165, 166, 167, 168, 169, 170, 171, 172, 173, 174, 175, 176, 177, 178, 179, 180, 181, 182, 183, 184, 185, 186, 187, 188, 189, 190, 191, 192, 193, 194, 195, 196, 197, 198, 199, 200, 201, 202, 203, 204, 205, 206, 207, 208, 209, 210], 1.0, 'REPLACE')
_m = ob_cube.modifiers.new('Mirror', 'MIRROR')
_m.use_clip = True
_m = ob_cube.modifiers.new('Armature', 'ARMATURE')
_m.object = ob_armature

# ---- collection membership
col_collection_1.objects.link(ob_armature)
col_collection_1.objects.link(ob_cube)

# ---- scene / render settings (as saved in the file)
scene.frame_start = 1; scene.frame_end = 250; scene.frame_set(1)
scene.render.engine = 'BLENDER_EEVEE_NEXT'
scene.render.resolution_percentage = 50
scene.render.dither_intensity = 0.0
scene.cycles.use_denoising = False
scene.cycles.samples = 128
scene.cycles.sampling_pattern = 'TABULATED_SOBOL'
scene.cycles.light_sampling_threshold = 0.0
scene.cycles.use_adaptive_sampling = False
scene.cycles.use_light_tree = False
scene.cycles.blur_glossy = 0.0
scene.cycles.sample_clamp_indirect = 0.0
scene.view_settings.view_transform = 'Standard'
bpy.context.view_layer.update()

# ---- added for rendering (the .blend has no active camera and no usable light): camera, sun
cam_auto = bpy.data.cameras.new('AutoCamera')
cam_auto.lens = 50.0
cam_auto.sensor_width = 36.0
cam_auto.clip_end = 1000.0
ob_auto_camera = bpy.data.objects.new('AutoCamera', cam_auto)
scene.collection.objects.link(ob_auto_camera)
ob_auto_camera.location = (18.4189, -22.1087, 22.6308)
ob_auto_camera.rotation_euler = (1.09748, -7.21219e-08, 0.694738)
scene.camera = ob_auto_camera
light_auto_sun = bpy.data.lights.new('AutoSun', 'SUN')
light_auto_sun.energy = 3.0
light_auto_sun.angle = 0.0523599
ob_auto_sun = bpy.data.objects.new('AutoSun', light_auto_sun)
scene.collection.objects.link(ob_auto_sun)
ob_auto_sun.rotation_euler = (0.872665, 0.174533, 0.523599)
bpy.context.view_layer.update()
